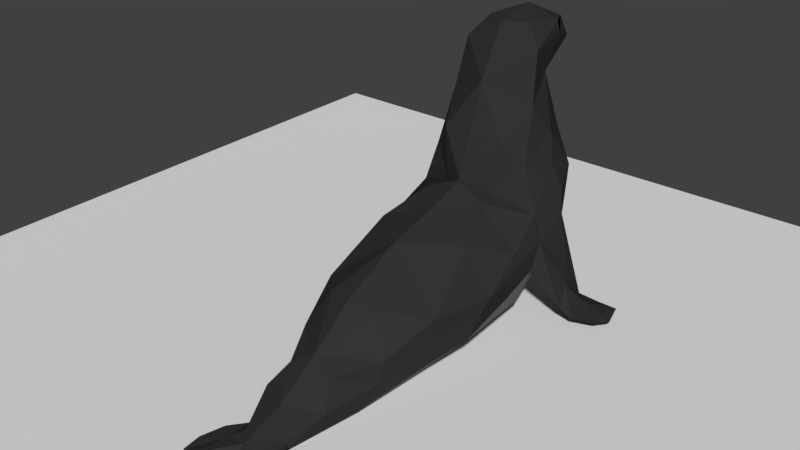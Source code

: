 # Source: seal_walkAnim_rob.blend  (saved by Blender 2.78.0; exported with 4.5.12 LTS)
import bpy
from mathutils import Matrix  # noqa: F401  (used for matrix-valued properties, if any)

bpy.ops.wm.read_factory_settings(use_empty=True)
scene = bpy.context.scene
scene.name = 'Scene'

# ---- collections
col_collection_1 = bpy.data.collections.new('Collection 1'); scene.collection.children.link(col_collection_1)

# ---- materials (node trees are filled in below, after node groups)
mat_seal_gray_dark = bpy.data.materials.new('seal_gray_dark')
mat_seal_gray_dark.alpha_threshold = 0.0
mat_seal_gray_dark.use_transparent_shadow = False
mat_seal_gray_dark.diffuse_color = (0.0331, 0.0331, 0.0331, 1.0)
mat_seal_gray_dark.roughness = 0.5
mat_seal_gray_medium = bpy.data.materials.new('seal_gray_medium')
mat_seal_gray_medium.alpha_threshold = 0.0
mat_seal_gray_medium.use_transparent_shadow = False
mat_seal_gray_medium.diffuse_color = (0.1574, 0.1574, 0.1574, 1.0)
mat_seal_gray_medium.roughness = 0.5
mat_seal_black = bpy.data.materials.new('seal_black')
mat_seal_black.alpha_threshold = 0.0
mat_seal_black.use_transparent_shadow = False
mat_seal_black.diffuse_color = (0.0, 0.0, 0.0, 1.0)
mat_seal_black.roughness = 0.5

# ---- material node trees

# ---- world
world_world = bpy.data.worlds.new('World'); scene.world = world_world
world_world.color = (0.05088, 0.05088, 0.05088)
world_world.use_sun_shadow = False
world_world.sun_shadow_jitter_overblur = 0.0
world_world.cycles.sampling_method = 'MANUAL'

# ---- meshes
me_plane = bpy.data.meshes.new('Plane')
me_plane.from_pydata([(-1.0, -1.0, 0.0), (1.0, -1.0, 0.0), (-1.0, 1.0, 0.0), (1.0, 1.0, 0.0)], [], [(0, 1, 3, 2)])
me_plane.use_remesh_preserve_volume = False
me_plane.use_remesh_preserve_attributes = False
me_plane.use_mirror_vertex_groups = False
me_plane.update()
me_icosphere = bpy.data.meshes.new('Icosphere')
me_icosphere.from_pydata([(-0.8285, -1.088, -0.6046), (-0.9459, -1.088, 0.1736), (-0.7995, 1.127, -0.5988), (-1.004, 1.156, 0.9006), (-0.9011, 2.093, 0.5336), (-0.8337, 2.31, 1.268), (-0.6876, 1.434, 2.399), (-0.4523, 2.083, 2.72), (-0.6037, 1.609, 3.165), (-0.4557, 2.332, 3.42), (-0.3462, 2.8, 3.063), (-0.5326, 2.392, 1.806), (-0.2859, -3.412, -1.0), (-0.1749, -3.557, -0.7493), (-0.2698, -3.942, -1.0), (-0.3553, -3.742, -0.8431), (-0.3259, -3.324, -0.8346), (-0.4845, -4.167, -0.8974), (-0.5522, -3.677, -1.0), (-0.4609, -4.029, -1.0), (-0.5298, -2.819, -0.6022), (-0.3414, -2.544, -0.2898), (-0.9794, -0.3734, -0.4901), (-0.3605, -1.674, -1.0), (-0.9642, 0.6107, -0.2617), (-1.139, -0.0769, 0.1296), (-0.5522, -3.567, -0.8556), (-0.75, -0.1526, 0.8334), (-0.4194, -2.919, -0.9237), (-0.4722, 1.639, -0.6798), (-0.9553, 1.241, 0.9335), (-1.096, 0.5637, 0.5507), (-0.7947, 1.818, 1.912), (-0.4825, 0.9549, 1.976), (-0.3345, 1.77, 3.494), (-0.7189, -1.865, -0.189), (-0.2939, -2.672, -1.0), (-0.576, -2.242, -0.8496), (-0.8637, 1.974, 0.9401), (-0.9856, 1.327, 0.9468), (-0.9647, 1.5, 0.9501), (-1.249, 2.211, -0.7906), (-1.183, 1.639, -0.6115), (-1.165, 1.904, -0.1342), (-1.381, 1.389, -0.6203), (-1.324, 1.643, -0.3733), (-1.454, 2.031, -0.9156), (-1.492, 1.979, -0.7592), (-1.547, 1.5, -0.8177), (-1.247, 2.202, -0.7771), (-1.535, 2.35, -0.9089), (-1.766, 1.97, -0.9777), (-1.868, 1.639, -0.8399), (-1.246, 2.21, -0.7831), (-1.838, 2.352, -0.9143), (-1.985, 1.878, -0.886), (-1.841, 1.879, -0.8241), (-1.1, 1.736, 0.7169), (-1.018, 1.845, 1.08), (-0.9814, 1.839, -0.3396), (-1.544, 1.534, -0.8161), (-0.6983, -3.944, -1.005), (-0.7501, -4.165, -1.0), (-0.7267, -3.873, -0.9349), (-0.2435, 0.1464, -1.0), (-0.2163, -0.8511, -1.0), (-0.5629, -1.059, -0.9246), (-0.6508, -0.02451, -0.8453), (-0.4385, 1.0, -1.0), (-0.4428, -1.606, 0.3404), (-0.5119, 2.328, 0.546), (-0.4766, 0.534, 1.153), (-0.6701, -1.869, -0.5479), (-0.3371, 1.801, -0.5665), (-0.8284, 1.957, -0.04056), (-0.9275, 1.484, -0.07081), (-0.8539, 1.967, -0.03209), (-0.9412, 1.512, -0.03244), (-0.8686, 2.206, 0.9164), (-0.8767, 2.11, 0.5253), (-0.8615, 2.189, 0.9278), (-0.6365, 2.135, 0.3058), (-1.044, 1.104, 0.01708), (-1.04, 1.09, 0.0185), (-1.117, 1.157, 0.4765), (-1.113, 1.148, 0.4799), (0.8285, -1.088, -0.6046), (0.9459, -1.088, 0.1736), (0.7995, 1.127, -0.5988), (1.004, 1.156, 0.9006), (0.0, -1.088, -1.0), (0.0, -0.7879, 0.9031), (0.0, 1.0, -1.0), (0.0, 0.6631, 1.342), (0.9011, 2.093, 0.5336), (0.8337, 2.31, 1.268), (0.0, 2.206, -0.2835), (0.0, 2.596, 1.0), (0.6876, 1.434, 2.399), (0.0, 1.139, 2.72), (0.4523, 2.083, 2.72), (0.0, 2.31, 2.72), (0.6037, 1.609, 3.165), (0.0, 1.573, 3.487), (-0.4756, 2.383, 3.211), (0.0, 2.244, 3.621), (0.3462, 2.8, 3.063), (0.0, 2.783, 2.827), (0.0, 3.069, 3.237), (0.5326, 2.392, 1.806), (0.2859, -3.412, -1.0), (0.1749, -3.557, -0.7493), (0.0, -3.561, -1.0), (0.0, -3.738, -0.7612), (0.2698, -3.942, -1.0), (0.0, -3.929, -0.9038), (0.3553, -3.742, -0.8431), (0.3259, -3.324, -0.8346), (0.4845, -4.167, -0.8974), (0.5522, -3.677, -1.0), (0.4609, -4.029, -1.0), (0.5298, -2.819, -0.6022), (0.3414, -2.544, -0.2898), (0.9794, -0.3734, -0.4901), (0.3605, -1.674, -1.0), (0.9642, 0.6107, -0.2617), (0.0, -2.439, -0.09299), (1.139, -0.0769, 0.1296), (0.5522, -3.567, -0.8556), (0.0, 0.1202, 1.144), (0.75, -0.1526, 0.8334), (0.4194, -2.919, -0.9237), (0.4722, 1.639, -0.6798), (0.9407, 1.241, 0.9335), (1.096, 0.5637, 0.5507), (0.7947, 1.818, 1.912), (0.4825, 0.9549, 1.976), (0.3345, 1.77, 3.494), (0.7189, -1.865, -0.189), (0.0, -3.087, -0.5308), (0.2939, -2.672, -1.0), (0.0, -2.583, -1.0), (0.576, -2.242, -0.8496), (0.8637, 1.974, 0.9401), (0.9856, 1.327, 0.9468), (0.9647, 1.5, 0.9501), (1.249, 2.211, -0.7906), (1.183, 1.639, -0.6115), (1.165, 1.904, -0.1342), (1.381, 1.389, -0.6203), (1.324, 1.643, -0.3733), (1.454, 2.031, -0.9156), (1.492, 1.979, -0.7592), (1.547, 1.5, -0.8177), (1.247, 2.202, -0.7771), (1.535, 2.35, -0.9089), (1.766, 1.97, -0.9777), (1.868, 1.639, -0.8399), (1.246, 2.21, -0.7831), (1.838, 2.352, -0.9143), (1.985, 1.878, -0.886), (1.841, 1.879, -0.8241), (1.1, 1.736, 0.7169), (1.018, 1.845, 1.08), (0.9814, 1.839, -0.3396), (1.544, 1.534, -0.8161), (0.6983, -3.944, -1.005), (0.7501, -4.165, -1.0), (0.0, -3.786, -1.0), (0.7267, -3.873, -0.9349), (0.2435, 0.1464, -1.0), (0.2163, -0.8511, -1.0), (0.5629, -1.059, -0.9246), (0.0, -1.92, -1.0), (0.0, -0.1348, -1.0), (0.6508, -0.02451, -0.8453), (0.4385, 1.0, -1.0), (0.4428, -1.606, 0.3404), (0.0, -1.766, 0.4179), (0.5119, 2.328, 0.546), (0.0, 2.472, 0.466), (0.4766, 0.534, 1.153), (0.6701, -1.869, -0.5479), (0.0, 2.522, 1.792), (0.3371, 1.801, -0.5665), (0.8284, 1.957, -0.04056), (0.0, 1.586, -0.6515), (0.9275, 1.484, -0.07081), (0.8539, 1.967, -0.03209), (0.9412, 1.512, -0.03244), (0.8686, 2.206, 0.9164), (0.8767, 2.11, 0.5253), (0.8615, 2.189, 0.9278), (0.6365, 2.135, 0.3058), (1.044, 1.104, 0.01708), (1.04, 1.09, 0.0185), (1.117, 1.157, 0.4765), (1.113, 1.148, 0.4799), (-0.771, 1.173, 1.607), (-0.8864, 1.716, 1.533), (-0.3283, 0.8241, 1.198), (0.7763, 1.172, 1.59), (0.4157, 0.867, 1.159), (0.8883, 1.712, 1.524), (0.4557, 2.332, 3.42), (0.4756, 2.383, 3.211), (-0.3107, 2.638, 3.395), (0.3107, 2.638, 3.395)], [], [(1, 22, 0), (21, 20, 139), (23, 36, 37), (27, 1, 91), (2, 29, 68), (3, 199, 58), (104, 7, 8), (93, 33, 200), (97, 11, 183), (103, 34, 8), (99, 8, 6), (10, 108, 107), (7, 107, 101), (37, 66, 23), (91, 69, 178), (112, 14, 12), (14, 18, 12), (17, 19, 14), (12, 26, 16), (19, 17, 62), (20, 28, 12, 16), (2, 22, 24), (22, 1, 25), (0, 37, 72), (22, 2, 67), (92, 174, 64), (91, 129, 27), (71, 31, 27), (3, 198, 199), (7, 6, 8), (93, 99, 33), (97, 5, 11), (103, 105, 34), (99, 103, 8), (7, 10, 107), (16, 15, 13), (90, 173, 23), (1, 35, 69), (112, 168, 14), (115, 113, 17), (17, 14, 115), (14, 19, 18), (12, 18, 26), (17, 15, 62), (18, 19, 61), (24, 22, 25), (20, 16, 13), (27, 129, 71), (126, 21, 139), (180, 70, 97), (92, 29, 73, 186), (29, 74, 73), (2, 83, 75), (4, 57, 58), (30, 85, 3), (31, 85, 25), (31, 71, 3), (25, 27, 31), (24, 25, 83), (5, 32, 11), (32, 6, 7), (33, 99, 6), (8, 34, 9), (34, 105, 9), (101, 11, 7), (11, 32, 7), (21, 35, 72), (0, 35, 1), (91, 1, 69), (139, 20, 13), (139, 13, 113), (173, 141, 23), (28, 36, 12), (20, 37, 28), (37, 36, 28), (42, 82, 44), (41, 49, 53), (40, 38, 75), (30, 83, 85), (27, 25, 1), (45, 49, 41, 47), (43, 49, 45), (45, 84, 43), (53, 49, 43, 4), (41, 59, 42), (41, 50, 47), (48, 60, 56, 52), (48, 46, 42), (44, 48, 42), (48, 44, 45), (48, 52, 46), (51, 52, 55), (41, 46, 50), (47, 54, 56), (47, 60, 48, 45), (41, 42, 46), (42, 59, 82), (52, 56, 55), (54, 47, 50), (44, 84, 45), (3, 57, 84), (43, 57, 4), (58, 57, 3), (58, 5, 78), (40, 39, 77), (51, 46, 52), (59, 76, 77), (38, 76, 4), (59, 41, 76), (51, 55, 54), (50, 51, 54), (50, 46, 51), (44, 82, 84), (56, 60, 47), (56, 54, 55), (58, 199, 5), (62, 15, 63), (26, 18, 63), (13, 15, 113), (62, 61, 19), (14, 168, 115), (15, 16, 26), (15, 17, 113), (63, 18, 61), (63, 61, 62), (63, 15, 26), (23, 65, 90), (22, 67, 66), (65, 23, 66), (64, 2, 68), (36, 141, 12), (65, 64, 90), (0, 66, 37), (66, 0, 22), (67, 2, 64), (68, 29, 92), (68, 92, 64), (65, 67, 64), (65, 66, 67), (126, 35, 21), (69, 126, 178), (35, 126, 69), (70, 180, 96), (70, 79, 78), (97, 70, 5), (141, 36, 23), (71, 200, 3), (71, 129, 93), (72, 35, 0), (72, 20, 21), (72, 37, 20), (112, 12, 141), (183, 11, 101), (186, 73, 96), (73, 74, 96), (75, 74, 29), (75, 39, 40), (75, 38, 74), (29, 2, 75), (38, 40, 77), (77, 76, 38), (4, 76, 41, 53), (77, 39, 82), (78, 5, 70), (78, 4, 58), (78, 79, 80), (79, 70, 81), (38, 4, 80), (80, 4, 78), (80, 79, 38), (38, 79, 74), (74, 79, 81), (81, 70, 96), (81, 96, 74), (30, 82, 39), (83, 30, 39), (83, 2, 24), (75, 83, 39), (82, 59, 77), (84, 82, 30), (84, 57, 43), (84, 30, 3), (3, 85, 31), (85, 83, 25), (87, 86, 123), (122, 139, 121), (124, 142, 140), (130, 91, 87), (88, 176, 132), (89, 163, 203), (102, 100, 205), (93, 202, 136), (97, 183, 109), (103, 102, 137), (99, 98, 102), (106, 107, 108), (100, 101, 107), (142, 124, 172), (91, 178, 177), (112, 110, 114), (114, 110, 119), (118, 114, 120), (110, 117, 128), (120, 167, 118), (121, 117, 110, 131), (88, 125, 123), (123, 127, 87), (86, 182, 142), (123, 175, 88), (92, 170, 174), (91, 130, 129), (181, 130, 134), (89, 203, 201), (100, 102, 98), (93, 136, 99), (97, 109, 95), (103, 137, 105), (99, 102, 103), (100, 107, 106), (117, 111, 116), (90, 124, 173), (87, 177, 138), (112, 114, 168), (115, 118, 113), (118, 115, 114), (114, 119, 120), (110, 128, 119), (118, 167, 116), (119, 166, 120), (125, 127, 123), (121, 111, 117), (130, 181, 129), (126, 139, 122), (180, 97, 179), (92, 186, 184, 132), (132, 184, 185), (88, 187, 195), (94, 163, 162), (133, 89, 197), (134, 127, 197), (134, 89, 181), (127, 134, 130), (125, 195, 127), (95, 109, 135), (135, 100, 98), (136, 98, 99), (102, 204, 137), (137, 204, 105), (101, 100, 109), (109, 100, 135), (122, 182, 138), (86, 87, 138), (91, 177, 87), (139, 111, 121), (139, 113, 111), (173, 124, 141), (131, 110, 140), (121, 131, 142), (142, 131, 140), (147, 149, 194), (146, 158, 154), (145, 187, 143), (133, 197, 195), (130, 87, 127), (150, 152, 146, 154), (148, 150, 154), (150, 148, 196), (158, 94, 148, 154), (146, 147, 164), (146, 152, 155), (153, 157, 161, 165), (153, 147, 151), (149, 147, 153), (153, 150, 149), (153, 151, 157), (156, 160, 157), (146, 155, 151), (152, 161, 159), (152, 150, 153, 165), (146, 151, 147), (147, 194, 164), (157, 160, 161), (159, 155, 152), (149, 150, 196), (89, 196, 162), (148, 94, 162), (163, 89, 162), (163, 190, 95), (145, 189, 144), (156, 157, 151), (164, 189, 188), (143, 94, 188), (164, 188, 146), (156, 159, 160), (155, 159, 156), (155, 156, 151), (149, 196, 194), (161, 152, 165), (161, 160, 159), (163, 95, 203), (167, 169, 116), (128, 169, 119), (111, 113, 116), (167, 120, 166), (114, 115, 168), (116, 128, 117), (116, 113, 118), (169, 166, 119), (169, 167, 166), (169, 128, 116), (124, 90, 171), (123, 172, 175), (171, 172, 124), (170, 176, 88), (140, 110, 141), (64, 174, 90), (86, 142, 172), (172, 123, 86), (175, 170, 88), (176, 92, 132), (176, 170, 92), (171, 170, 175), (171, 175, 172), (126, 122, 138), (177, 178, 126), (138, 177, 126), (179, 96, 180), (179, 190, 191), (97, 95, 179), (141, 124, 140), (181, 89, 202), (181, 93, 129), (182, 86, 138), (182, 122, 121), (182, 121, 142), (112, 141, 110), (183, 101, 109), (186, 96, 184), (184, 96, 185), (187, 132, 185), (187, 145, 144), (187, 185, 143), (132, 187, 88), (143, 189, 145), (189, 143, 188), (94, 158, 146, 188), (189, 194, 144), (190, 179, 95), (190, 163, 94), (190, 192, 191), (191, 193, 179), (143, 192, 94), (192, 190, 94), (192, 143, 191), (143, 185, 191), (185, 193, 191), (193, 96, 179), (193, 185, 96), (133, 144, 194), (195, 144, 133), (195, 125, 88), (187, 144, 195), (194, 189, 164), (196, 133, 194), (196, 148, 162), (196, 89, 133), (89, 134, 197), (197, 127, 195), (5, 199, 32), (198, 33, 6), (199, 198, 32), (32, 198, 6), (200, 71, 93), (200, 33, 198), (200, 198, 3), (201, 135, 98), (203, 95, 135), (201, 202, 89), (202, 93, 181), (201, 98, 136), (135, 201, 203), (136, 202, 201), (174, 170, 90), (171, 90, 170), (10, 7, 104), (9, 104, 8), (204, 102, 205), (106, 205, 100), (204, 205, 207), (9, 206, 104), (106, 207, 205), (10, 104, 206), (10, 206, 108), (106, 108, 207), (206, 207, 108), (105, 207, 206), (105, 206, 9), (105, 204, 207)])
me_icosphere.polygons.foreach_set('material_index', [0, 0, 1, 0, 1, 0, 0, 0, 1, 0, 0, 0, 0, 1, 0, 0, 0, 0, 0, 0, 0, 1, 0, 0, 1, 1, 0, 0, 0, 0, 0, 1, 0, 0, 0, 0, 1, 0, 0, 0, 0, 0, 0, 0, 0, 0, 0, 0, 0, 1, 1, 1, 1, 0, 0, 0, 0, 0, 0, 0, 0, 0, 0, 0, 1, 0, 0, 0, 0, 0, 0, 1, 1, 0, 1, 0, 0, 1, 0, 0, 0, 0, 0, 0, 0, 0, 0, 0, 0, 0, 0, 0, 0, 0, 0, 0, 0, 0, 0, 0, 0, 0, 0, 0, 0, 0, 0, 0, 0, 0, 0, 0, 0, 0, 0, 0, 0, 0, 0, 0, 0, 0, 0, 0, 0, 0, 1, 1, 1, 1, 1, 1, 1, 1, 1, 1, 1, 1, 1, 0, 0, 0, 1, 1, 1, 1, 0, 0, 0, 0, 0, 1, 1, 1, 1, 1, 1, 1, 1, 0, 0, 0, 0, 1, 0, 1, 1, 0, 1, 1, 1, 1, 1, 1, 0, 0, 1, 1, 0, 0, 0, 0, 0, 0, 0, 0, 1, 0, 1, 0, 0, 0, 1, 0, 0, 0, 0, 1, 0, 0, 0, 0, 0, 0, 0, 1, 0, 0, 1, 1, 0, 0, 0, 0, 0, 1, 0, 0, 0, 0, 1, 0, 0, 0, 0, 0, 0, 0, 0, 0, 0, 0, 0, 1, 1, 1, 1, 0, 0, 0, 0, 0, 0, 0, 0, 0, 0, 0, 1, 0, 0, 0, 0, 0, 0, 1, 1, 0, 1, 0, 0, 1, 0, 0, 0, 0, 0, 0, 0, 0, 0, 0, 0, 0, 0, 0, 0, 0, 0, 0, 0, 0, 0, 0, 0, 0, 0, 0, 0, 0, 0, 0, 0, 0, 0, 0, 0, 0, 0, 0, 0, 0, 0, 0, 0, 0, 0, 0, 0, 0, 1, 1, 1, 1, 1, 1, 1, 1, 1, 1, 1, 1, 1, 0, 0, 0, 1, 1, 1, 1, 0, 0, 0, 0, 0, 1, 1, 1, 1, 1, 1, 1, 1, 0, 0, 0, 0, 1, 0, 1, 1, 0, 1, 1, 1, 1, 1, 1, 0, 0, 1, 1, 0, 0, 0, 0, 0, 0, 0, 0, 0, 0, 0, 0, 0, 0, 0, 0, 0, 0, 0, 0, 1, 1, 0, 0, 0, 0, 2, 2, 0, 0, 0, 0, 0, 0, 0, 0])
_ca = me_icosphere.color_attributes.new('Col', 'BYTE_COLOR', 'CORNER')
_ca.data.foreach_set('color', [1.0, 1.0, 1.0, 1.0, 1.0, 1.0, 1.0, 1.0, 1.0, 1.0, 1.0, 1.0, 1.0, 1.0, 1.0, 1.0, 1.0, 1.0, 1.0, 1.0, 1.0, 1.0, 1.0, 1.0, 1.0, 1.0, 1.0, 1.0, 1.0, 1.0, 1.0, 1.0, 1.0, 1.0, 1.0, 1.0, 1.0, 1.0, 1.0, 1.0, 1.0, 1.0, 1.0, 1.0, 1.0, 1.0, 1.0, 1.0, 1.0, 1.0, 1.0, 1.0, 1.0, 1.0, 1.0, 1.0, 1.0, 1.0, 1.0, 1.0, 1.0, 1.0, 1.0, 1.0, 1.0, 1.0, 1.0, 1.0, 1.0, 1.0, 1.0, 1.0, 1.0, 1.0, 1.0, 1.0, 1.0, 1.0, 1.0, 1.0, 1.0, 1.0, 1.0, 1.0, 1.0, 1.0, 1.0, 1.0, 1.0, 1.0, 1.0, 1.0, 1.0, 1.0, 1.0, 1.0, 1.0, 1.0, 1.0, 1.0, 1.0, 1.0, 1.0, 1.0, 1.0, 1.0, 1.0, 1.0, 1.0, 1.0, 1.0, 1.0, 1.0, 1.0, 1.0, 1.0, 1.0, 1.0, 1.0, 1.0, 1.0, 1.0, 1.0, 1.0, 1.0, 1.0, 1.0, 1.0, 1.0, 1.0, 1.0, 1.0, 1.0, 1.0, 1.0, 1.0, 1.0, 1.0, 1.0, 1.0, 1.0, 1.0, 1.0, 1.0, 1.0, 1.0, 1.0, 1.0, 1.0, 1.0, 1.0, 1.0, 1.0, 1.0, 1.0, 1.0, 1.0, 1.0, 1.0, 1.0, 1.0, 1.0, 1.0, 1.0, 1.0, 1.0, 1.0, 1.0, 1.0, 1.0, 1.0, 1.0, 1.0, 1.0, 1.0, 1.0, 1.0, 1.0, 1.0, 1.0, 1.0, 1.0, 1.0, 1.0, 1.0, 1.0, 1.0, 1.0, 1.0, 1.0, 1.0, 1.0, 1.0, 1.0, 1.0, 1.0, 1.0, 1.0, 1.0, 1.0, 1.0, 1.0, 1.0, 1.0, 1.0, 1.0, 1.0, 1.0, 1.0, 1.0, 1.0, 1.0, 1.0, 1.0, 1.0, 1.0, 1.0, 1.0, 1.0, 1.0, 1.0, 1.0, 1.0, 1.0, 1.0, 1.0, 1.0, 1.0, 1.0, 1.0, 1.0, 1.0, 1.0, 1.0, 1.0, 1.0, 1.0, 1.0, 1.0, 1.0, 1.0, 1.0, 1.0, 1.0, 1.0, 1.0, 1.0, 1.0, 1.0, 1.0, 1.0, 1.0, 1.0, 1.0, 1.0, 1.0, 1.0, 1.0, 1.0, 1.0, 1.0, 1.0, 1.0, 1.0, 1.0, 1.0, 1.0, 1.0, 1.0, 1.0, 1.0, 1.0, 1.0, 1.0, 1.0, 1.0, 1.0, 1.0, 1.0, 1.0, 1.0, 1.0, 1.0, 1.0, 1.0, 1.0, 1.0, 1.0, 1.0, 1.0, 1.0, 1.0, 1.0, 1.0, 1.0, 1.0, 1.0, 1.0, 1.0, 1.0, 1.0, 1.0, 1.0, 1.0, 1.0, 1.0, 1.0, 1.0, 1.0, 1.0, 1.0, 1.0, 1.0, 1.0, 1.0, 1.0, 1.0, 1.0, 1.0, 1.0, 1.0, 1.0, 1.0, 1.0, 1.0, 1.0, 1.0, 1.0, 1.0, 1.0, 1.0, 1.0, 1.0, 1.0, 1.0, 1.0, 1.0, 1.0, 1.0, 1.0, 1.0, 1.0, 1.0, 1.0, 1.0, 1.0, 1.0, 1.0, 1.0, 1.0, 1.0, 1.0, 1.0, 1.0, 1.0, 1.0, 1.0, 1.0, 1.0, 1.0, 1.0, 1.0, 1.0, 1.0, 1.0, 1.0, 1.0, 1.0, 1.0, 1.0, 1.0, 1.0, 1.0, 1.0, 1.0, 1.0, 1.0, 1.0, 1.0, 1.0, 1.0, 1.0, 1.0, 1.0, 1.0, 1.0, 1.0, 1.0, 1.0, 1.0, 1.0, 1.0, 1.0, 1.0, 1.0, 1.0, 1.0, 1.0, 1.0, 1.0, 1.0, 1.0, 1.0, 1.0, 1.0, 1.0, 1.0, 1.0, 1.0, 1.0, 1.0, 1.0, 1.0, 1.0, 1.0, 1.0, 1.0, 1.0, 1.0, 1.0, 1.0, 1.0, 1.0, 1.0, 1.0, 1.0, 1.0, 1.0, 1.0, 1.0, 1.0, 1.0, 1.0, 1.0, 1.0, 1.0, 1.0, 1.0, 1.0, 1.0, 1.0, 1.0, 1.0, 1.0, 1.0, 1.0, 1.0, 1.0, 1.0, 1.0, 1.0, 1.0, 1.0, 1.0, 1.0, 1.0, 1.0, 1.0, 1.0, 1.0, 1.0, 1.0, 1.0, 1.0, 1.0, 1.0, 1.0, 1.0, 1.0, 1.0, 1.0, 1.0, 1.0, 1.0, 1.0, 1.0, 1.0, 1.0, 1.0, 1.0, 1.0, 1.0, 1.0, 1.0, 1.0, 1.0, 1.0, 1.0, 1.0, 1.0, 1.0, 1.0, 1.0, 1.0, 1.0, 1.0, 1.0, 1.0, 1.0, 1.0, 1.0, 1.0, 1.0, 1.0, 1.0, 1.0, 1.0, 1.0, 1.0, 1.0, 1.0, 1.0, 1.0, 1.0, 1.0, 1.0, 1.0, 1.0, 1.0, 1.0, 1.0, 1.0, 1.0, 1.0, 1.0, 1.0, 1.0, 1.0, 1.0, 1.0, 1.0, 1.0, 1.0, 1.0, 1.0, 1.0, 1.0, 1.0, 1.0, 1.0, 1.0, 1.0, 1.0, 1.0, 1.0, 1.0, 1.0, 1.0, 1.0, 1.0, 1.0, 1.0, 1.0, 1.0, 1.0, 1.0, 1.0, 1.0, 1.0, 1.0, 1.0, 1.0, 1.0, 1.0, 1.0, 1.0, 1.0, 1.0, 1.0, 1.0, 1.0, 1.0, 1.0, 1.0, 1.0, 1.0, 1.0, 1.0, 1.0, 1.0, 1.0, 1.0, 1.0, 1.0, 1.0, 1.0, 1.0, 1.0, 1.0, 1.0, 1.0, 1.0, 1.0, 1.0, 1.0, 1.0, 1.0, 1.0, 1.0, 1.0, 1.0, 1.0, 1.0, 1.0, 1.0, 1.0, 1.0, 1.0, 1.0, 1.0, 1.0, 1.0, 1.0, 1.0, 1.0, 1.0, 1.0, 1.0, 1.0, 1.0, 1.0, 1.0, 1.0, 1.0, 1.0, 1.0, 1.0, 1.0, 1.0, 1.0, 1.0, 1.0, 1.0, 1.0, 1.0, 1.0, 1.0, 1.0, 1.0, 1.0, 1.0, 1.0, 1.0, 1.0, 1.0, 1.0, 1.0, 1.0, 1.0, 1.0, 1.0, 1.0, 1.0, 1.0, 1.0, 1.0, 1.0, 1.0, 1.0, 1.0, 1.0, 1.0, 1.0, 1.0, 1.0, 1.0, 1.0, 1.0, 1.0, 1.0, 1.0, 1.0, 1.0, 1.0, 1.0, 1.0, 1.0, 1.0, 1.0, 1.0, 1.0, 1.0, 1.0, 1.0, 1.0, 1.0, 1.0, 1.0, 1.0, 1.0, 1.0, 1.0, 1.0, 1.0, 1.0, 1.0, 1.0, 1.0, 1.0, 1.0, 1.0, 1.0, 1.0, 1.0, 1.0, 1.0, 1.0, 1.0, 1.0, 1.0, 1.0, 1.0, 1.0, 1.0, 1.0, 1.0, 1.0, 1.0, 1.0, 1.0, 1.0, 1.0, 1.0, 1.0, 1.0, 1.0, 1.0, 1.0, 1.0, 1.0, 1.0, 1.0, 1.0, 1.0, 1.0, 1.0, 1.0, 1.0, 1.0, 1.0, 1.0, 1.0, 1.0, 1.0, 1.0, 1.0, 1.0, 1.0, 1.0, 1.0, 1.0, 1.0, 1.0, 1.0, 1.0, 1.0, 1.0, 1.0, 1.0, 1.0, 1.0, 1.0, 1.0, 1.0, 1.0, 1.0, 1.0, 1.0, 1.0, 1.0, 1.0, 1.0, 1.0, 1.0, 1.0, 1.0, 1.0, 1.0, 1.0, 1.0, 1.0, 1.0, 1.0, 1.0, 1.0, 1.0, 1.0, 1.0, 1.0, 1.0, 1.0, 1.0, 1.0, 1.0, 1.0, 1.0, 1.0, 1.0, 1.0, 1.0, 1.0, 1.0, 1.0, 1.0, 1.0, 1.0, 1.0, 1.0, 1.0, 1.0, 1.0, 1.0, 1.0, 1.0, 1.0, 1.0, 1.0, 1.0, 1.0, 1.0, 1.0, 1.0, 1.0, 1.0, 1.0, 1.0, 1.0, 1.0, 1.0, 1.0, 1.0, 1.0, 1.0, 1.0, 1.0, 1.0, 1.0, 1.0, 1.0, 1.0, 1.0, 1.0, 1.0, 1.0, 1.0, 1.0, 1.0, 1.0, 1.0, 1.0, 1.0, 1.0, 1.0, 1.0, 1.0, 1.0, 1.0, 1.0, 1.0, 1.0, 1.0, 1.0, 1.0, 1.0, 1.0, 1.0, 1.0, 1.0, 1.0, 1.0, 1.0, 1.0, 1.0, 1.0, 1.0, 1.0, 1.0, 1.0, 1.0, 1.0, 1.0, 1.0, 1.0, 1.0, 1.0, 1.0, 1.0, 1.0, 1.0, 1.0, 1.0, 1.0, 1.0, 1.0, 1.0, 1.0, 1.0, 1.0, 1.0, 1.0, 1.0, 1.0, 1.0, 1.0, 1.0, 1.0, 1.0, 1.0, 1.0, 1.0, 1.0, 1.0, 1.0, 1.0, 1.0, 1.0, 1.0, 1.0, 1.0, 1.0, 1.0, 1.0, 1.0, 1.0, 1.0, 1.0, 1.0, 1.0, 1.0, 1.0, 1.0, 1.0, 1.0, 1.0, 1.0, 1.0, 1.0, 1.0, 1.0, 1.0, 1.0, 1.0, 1.0, 1.0, 1.0, 1.0, 1.0, 1.0, 1.0, 1.0, 1.0, 1.0, 1.0, 1.0, 1.0, 1.0, 1.0, 1.0, 1.0, 1.0, 1.0, 1.0, 1.0, 1.0, 1.0, 1.0, 1.0, 1.0, 1.0, 1.0, 1.0, 1.0, 1.0, 1.0, 1.0, 1.0, 1.0, 1.0, 1.0, 1.0, 1.0, 1.0, 1.0, 1.0, 1.0, 1.0, 1.0, 1.0, 1.0, 1.0, 1.0, 1.0, 1.0, 1.0, 1.0, 1.0, 1.0, 1.0, 1.0, 1.0, 1.0, 1.0, 1.0, 1.0, 1.0, 1.0, 1.0, 1.0, 1.0, 1.0, 1.0, 1.0, 1.0, 1.0, 1.0, 1.0, 1.0, 1.0, 1.0, 1.0, 1.0, 1.0, 1.0, 1.0, 1.0, 1.0, 1.0, 1.0, 1.0, 1.0, 1.0, 1.0, 1.0, 1.0, 1.0, 1.0, 1.0, 1.0, 1.0, 1.0, 1.0, 1.0, 1.0, 1.0, 1.0, 1.0, 1.0, 1.0, 1.0, 1.0, 1.0, 1.0, 1.0, 1.0, 1.0, 1.0, 1.0, 1.0, 1.0, 1.0, 1.0, 1.0, 1.0, 1.0, 1.0, 1.0, 1.0, 1.0, 1.0, 1.0, 1.0, 1.0, 1.0, 1.0, 1.0, 1.0, 1.0, 1.0, 1.0, 1.0, 1.0, 1.0, 1.0, 1.0, 1.0, 1.0, 1.0, 1.0, 1.0, 1.0, 1.0, 1.0, 1.0, 1.0, 1.0, 1.0, 1.0, 1.0, 1.0, 1.0, 1.0, 1.0, 1.0, 1.0, 1.0, 1.0, 1.0, 1.0, 1.0, 1.0, 1.0, 1.0, 1.0, 1.0, 1.0, 1.0, 1.0, 1.0, 1.0, 1.0, 1.0, 1.0, 1.0, 1.0, 1.0, 1.0, 1.0, 1.0, 1.0, 1.0, 1.0, 1.0, 1.0, 1.0, 1.0, 1.0, 1.0, 1.0, 1.0, 1.0, 1.0, 1.0, 1.0, 1.0, 1.0, 1.0, 1.0, 1.0, 1.0, 1.0, 1.0, 1.0, 1.0, 1.0, 1.0, 1.0, 1.0, 1.0, 1.0, 1.0, 1.0, 1.0, 1.0, 1.0, 1.0, 1.0, 1.0, 1.0, 1.0, 1.0, 1.0, 1.0, 1.0, 1.0, 1.0, 1.0, 1.0, 1.0, 1.0, 1.0, 1.0, 1.0, 1.0, 1.0, 1.0, 1.0, 1.0, 1.0, 1.0, 1.0, 1.0, 1.0, 1.0, 1.0, 1.0, 1.0, 1.0, 1.0, 1.0, 1.0, 1.0, 1.0, 1.0, 1.0, 1.0, 1.0, 1.0, 1.0, 1.0, 1.0, 1.0, 1.0, 1.0, 1.0, 1.0, 1.0, 1.0, 1.0, 1.0, 1.0, 1.0, 1.0, 1.0, 1.0, 1.0, 1.0, 1.0, 1.0, 1.0, 1.0, 1.0, 1.0, 1.0, 1.0, 1.0, 1.0, 1.0, 1.0, 1.0, 1.0, 1.0, 1.0, 1.0, 1.0, 1.0, 1.0, 1.0, 1.0, 1.0, 1.0, 1.0, 1.0, 1.0, 1.0, 1.0, 1.0, 1.0, 1.0, 1.0, 1.0, 1.0, 1.0, 1.0, 1.0, 1.0, 1.0, 1.0, 1.0, 1.0, 1.0, 1.0, 1.0, 1.0, 1.0, 1.0, 1.0, 1.0, 1.0, 1.0, 1.0, 1.0, 1.0, 1.0, 1.0, 1.0, 1.0, 1.0, 1.0, 1.0, 1.0, 1.0, 1.0, 1.0, 1.0, 1.0, 1.0, 1.0, 1.0, 1.0, 1.0, 1.0, 1.0, 1.0, 1.0, 1.0, 1.0, 1.0, 1.0, 1.0, 1.0, 1.0, 1.0, 1.0, 1.0, 1.0, 1.0, 1.0, 1.0, 1.0, 1.0, 1.0, 1.0, 1.0, 1.0, 1.0, 1.0, 1.0, 1.0, 1.0, 1.0, 1.0, 1.0, 1.0, 1.0, 1.0, 1.0, 1.0, 1.0, 1.0, 1.0, 1.0, 1.0, 1.0, 1.0, 1.0, 1.0, 1.0, 1.0, 1.0, 1.0, 1.0, 1.0, 1.0, 1.0, 1.0, 1.0, 1.0, 1.0, 1.0, 1.0, 1.0, 1.0, 1.0, 1.0, 1.0, 1.0, 1.0, 1.0, 1.0, 1.0, 1.0, 1.0, 1.0, 1.0, 1.0, 1.0, 1.0, 1.0, 1.0, 1.0, 1.0, 1.0, 1.0, 1.0, 1.0, 1.0, 1.0, 1.0, 1.0, 1.0, 1.0, 1.0, 1.0, 1.0, 1.0, 1.0, 1.0, 1.0, 1.0, 1.0, 1.0, 1.0, 1.0, 1.0, 1.0, 1.0, 1.0, 1.0, 1.0, 1.0, 1.0, 1.0, 1.0, 1.0, 1.0, 1.0, 1.0, 1.0, 1.0, 1.0, 1.0, 1.0, 1.0, 1.0, 1.0, 1.0, 1.0, 1.0, 1.0, 1.0, 1.0, 1.0, 1.0, 1.0, 1.0, 1.0, 1.0, 1.0, 1.0, 1.0, 1.0, 1.0, 1.0, 1.0, 1.0, 1.0, 1.0, 1.0, 1.0, 1.0, 1.0, 1.0, 1.0, 1.0, 1.0, 1.0, 1.0, 1.0, 1.0, 1.0, 1.0, 1.0, 1.0, 1.0, 1.0, 1.0, 1.0, 1.0, 1.0, 1.0, 1.0, 1.0, 1.0, 1.0, 1.0, 1.0, 1.0, 1.0, 1.0, 1.0, 1.0, 1.0, 1.0, 1.0, 1.0, 1.0, 1.0, 1.0, 1.0, 1.0, 1.0, 1.0, 1.0, 1.0, 1.0, 1.0, 1.0, 1.0, 1.0, 1.0, 1.0, 1.0, 1.0, 1.0, 1.0, 1.0, 1.0, 1.0, 1.0, 1.0, 1.0, 1.0, 1.0, 1.0, 1.0, 1.0, 1.0, 1.0, 1.0, 1.0, 1.0, 1.0, 1.0, 1.0, 1.0, 1.0, 1.0, 1.0, 1.0, 1.0, 1.0, 1.0, 1.0, 1.0, 1.0, 1.0, 1.0, 1.0, 1.0, 1.0, 1.0, 1.0, 1.0, 1.0, 1.0, 1.0, 1.0, 1.0, 1.0, 1.0, 1.0, 1.0, 1.0, 1.0, 1.0, 1.0, 1.0, 1.0, 1.0, 1.0, 1.0, 1.0, 1.0, 1.0, 1.0, 1.0, 1.0, 1.0, 1.0, 1.0, 1.0, 1.0, 1.0, 1.0, 1.0, 1.0, 1.0, 1.0, 1.0, 1.0, 1.0, 1.0, 1.0, 1.0, 1.0, 1.0, 1.0, 1.0, 1.0, 1.0, 1.0, 1.0, 1.0, 1.0, 1.0, 1.0, 1.0, 1.0, 1.0, 1.0, 1.0, 1.0, 1.0, 1.0, 1.0, 1.0, 1.0, 1.0, 1.0, 1.0, 1.0, 1.0, 1.0, 1.0, 1.0, 1.0, 1.0, 1.0, 1.0, 1.0, 1.0, 1.0, 1.0, 1.0, 1.0, 1.0, 1.0, 1.0, 1.0, 1.0, 1.0, 1.0, 1.0, 1.0, 1.0, 1.0, 1.0, 1.0, 1.0, 1.0, 1.0, 1.0, 1.0, 1.0, 1.0, 1.0, 1.0, 1.0, 1.0, 1.0, 1.0, 1.0, 1.0, 1.0, 1.0, 1.0, 1.0, 1.0, 1.0, 1.0, 1.0, 1.0, 1.0, 1.0, 1.0, 1.0, 1.0, 1.0, 1.0, 1.0, 1.0, 1.0, 1.0, 1.0, 1.0, 1.0, 1.0, 1.0, 1.0, 1.0, 1.0, 1.0, 1.0, 1.0, 1.0, 1.0, 1.0, 1.0, 1.0, 1.0, 1.0, 1.0, 1.0, 1.0, 1.0, 1.0, 1.0, 1.0, 1.0, 1.0, 1.0, 1.0, 1.0, 1.0, 1.0, 1.0, 1.0, 1.0, 1.0, 1.0, 1.0, 1.0, 1.0, 1.0, 1.0, 1.0, 1.0, 1.0, 1.0, 1.0, 1.0, 1.0, 1.0, 1.0, 1.0, 1.0, 1.0, 1.0, 1.0, 1.0, 1.0, 1.0, 1.0, 1.0, 1.0, 1.0, 1.0, 1.0, 1.0, 1.0, 1.0, 1.0, 1.0, 1.0, 1.0, 1.0, 1.0, 1.0, 1.0, 1.0, 1.0, 1.0, 1.0, 1.0, 1.0, 1.0, 1.0, 1.0, 1.0, 1.0, 1.0, 1.0, 1.0, 1.0, 1.0, 1.0, 1.0, 1.0, 1.0, 1.0, 1.0, 1.0, 1.0, 1.0, 1.0, 1.0, 1.0, 1.0, 1.0, 1.0, 1.0, 1.0, 1.0, 1.0, 1.0, 1.0, 1.0, 1.0, 1.0, 1.0, 1.0, 1.0, 1.0, 1.0, 1.0, 1.0, 1.0, 1.0, 1.0, 1.0, 1.0, 1.0, 1.0, 1.0, 1.0, 1.0, 1.0, 1.0, 1.0, 1.0, 1.0, 1.0, 1.0, 1.0, 1.0, 1.0, 1.0, 1.0, 1.0, 1.0, 1.0, 1.0, 1.0, 1.0, 1.0, 1.0, 1.0, 1.0, 1.0, 1.0, 1.0, 1.0, 1.0, 1.0, 1.0, 1.0, 1.0, 1.0, 1.0, 1.0, 1.0, 1.0, 1.0, 1.0, 1.0, 1.0, 1.0, 1.0, 1.0, 1.0, 1.0, 1.0, 1.0, 1.0, 1.0, 1.0, 1.0, 1.0, 1.0, 1.0, 1.0, 1.0, 1.0, 1.0, 1.0, 1.0, 1.0, 1.0, 1.0, 1.0, 1.0, 1.0, 1.0, 1.0, 1.0, 1.0, 1.0, 1.0, 1.0, 1.0, 1.0, 1.0, 1.0, 1.0, 1.0, 1.0, 1.0, 1.0, 1.0, 1.0, 1.0, 1.0, 1.0, 1.0, 1.0, 1.0, 1.0, 1.0, 1.0, 1.0, 1.0, 1.0, 1.0, 1.0, 1.0, 1.0, 1.0, 1.0, 1.0, 1.0, 1.0, 1.0, 1.0, 1.0, 1.0, 1.0, 1.0, 1.0, 1.0, 1.0, 1.0, 1.0, 1.0, 1.0, 1.0, 1.0, 1.0, 1.0, 1.0, 1.0, 1.0, 1.0, 1.0, 1.0, 1.0, 1.0, 1.0, 1.0, 1.0, 1.0, 1.0, 1.0, 1.0, 1.0, 1.0, 1.0, 1.0, 1.0, 1.0, 1.0, 1.0, 1.0, 1.0, 1.0, 1.0, 1.0, 1.0, 1.0, 1.0, 1.0, 1.0, 1.0, 1.0, 1.0, 1.0, 1.0, 1.0, 1.0, 1.0, 1.0, 1.0, 1.0, 1.0, 1.0, 1.0, 1.0, 1.0, 1.0, 1.0, 1.0, 1.0, 1.0, 1.0, 1.0, 1.0, 1.0, 1.0, 1.0, 1.0, 1.0, 1.0, 1.0, 1.0, 1.0, 1.0, 1.0, 1.0, 1.0, 1.0, 1.0, 1.0, 1.0, 1.0, 1.0, 1.0, 1.0, 1.0, 1.0, 1.0, 1.0, 1.0, 1.0, 1.0, 1.0, 1.0, 1.0, 1.0, 1.0, 1.0, 1.0, 1.0, 1.0, 1.0, 1.0, 1.0, 1.0, 1.0, 1.0, 1.0, 1.0, 1.0, 1.0, 1.0, 1.0, 1.0, 1.0, 1.0, 1.0, 1.0, 1.0, 1.0, 1.0, 1.0, 1.0, 1.0, 1.0, 1.0, 1.0, 1.0, 1.0, 1.0, 1.0, 1.0, 1.0, 1.0, 1.0, 1.0, 1.0, 1.0, 1.0, 1.0, 1.0, 1.0, 1.0, 1.0, 1.0, 1.0, 1.0, 1.0, 1.0, 1.0, 1.0, 1.0, 1.0, 1.0, 1.0, 1.0, 1.0, 1.0, 1.0, 1.0, 1.0, 1.0, 1.0, 1.0, 1.0, 1.0, 1.0, 1.0, 1.0, 1.0, 1.0, 1.0, 1.0, 1.0, 1.0, 1.0, 1.0, 1.0, 1.0, 1.0, 1.0, 1.0, 1.0, 1.0, 1.0, 1.0, 1.0, 1.0, 1.0, 1.0, 1.0, 1.0, 1.0, 1.0, 1.0, 1.0, 1.0, 1.0, 1.0, 1.0, 1.0, 1.0, 1.0, 1.0, 1.0, 1.0, 1.0, 1.0, 1.0, 1.0, 1.0, 1.0, 1.0, 1.0, 1.0, 1.0, 1.0, 1.0, 1.0, 1.0, 1.0, 1.0, 1.0, 1.0, 1.0, 1.0, 1.0, 1.0, 1.0, 1.0, 1.0, 1.0, 1.0, 1.0, 1.0, 1.0, 1.0, 1.0, 1.0, 1.0, 1.0, 1.0, 1.0, 1.0, 1.0, 1.0, 1.0, 1.0, 1.0, 1.0, 1.0, 1.0, 1.0, 1.0, 1.0, 1.0, 1.0, 1.0, 1.0, 1.0, 1.0, 1.0, 1.0, 1.0, 1.0, 1.0, 1.0, 1.0, 1.0, 1.0, 1.0, 1.0, 1.0, 1.0, 1.0, 1.0, 1.0, 1.0, 1.0, 1.0, 1.0, 1.0, 1.0, 1.0, 1.0, 1.0, 1.0, 1.0, 1.0, 1.0, 1.0, 1.0, 1.0, 1.0, 1.0, 1.0, 1.0, 1.0, 1.0, 1.0, 1.0, 1.0, 1.0, 1.0, 1.0, 1.0, 1.0, 1.0, 1.0, 1.0, 1.0, 1.0, 1.0, 1.0, 1.0, 1.0, 1.0, 1.0, 1.0, 1.0, 1.0, 1.0, 1.0, 1.0, 1.0, 1.0, 1.0, 1.0, 1.0, 1.0, 1.0, 1.0, 1.0, 1.0, 1.0, 1.0, 1.0, 1.0, 1.0, 1.0, 1.0, 1.0, 1.0, 1.0, 1.0, 1.0, 1.0, 1.0, 1.0, 1.0, 1.0, 1.0, 1.0, 1.0, 1.0, 1.0, 1.0, 1.0, 1.0, 1.0, 1.0, 1.0, 1.0, 1.0, 1.0, 1.0, 1.0, 1.0, 1.0, 1.0, 1.0, 1.0, 1.0, 1.0, 1.0, 1.0, 1.0, 1.0, 1.0, 1.0, 1.0, 1.0, 1.0, 1.0, 1.0, 1.0, 1.0, 1.0, 1.0, 1.0, 1.0, 1.0, 1.0, 1.0, 1.0, 1.0, 1.0, 1.0, 1.0, 1.0, 1.0, 1.0, 1.0, 1.0, 1.0, 1.0, 1.0, 1.0, 1.0, 1.0, 1.0, 1.0, 1.0, 1.0, 1.0, 1.0, 1.0, 1.0, 1.0, 1.0, 1.0, 1.0, 1.0, 1.0, 1.0, 1.0, 1.0, 1.0, 1.0, 1.0, 1.0, 1.0, 1.0, 1.0, 1.0, 1.0, 1.0, 1.0, 1.0, 1.0, 1.0, 1.0, 1.0, 1.0, 1.0, 1.0, 1.0, 1.0, 1.0, 1.0, 1.0, 1.0, 1.0, 1.0, 1.0, 1.0, 1.0, 1.0, 1.0, 1.0, 1.0, 1.0, 1.0, 1.0, 1.0, 1.0, 1.0, 1.0, 1.0, 1.0, 1.0, 1.0, 1.0, 1.0, 1.0, 1.0, 1.0, 1.0, 1.0, 1.0, 1.0, 1.0, 1.0, 1.0, 1.0, 1.0, 1.0, 1.0, 1.0, 1.0, 1.0, 1.0, 1.0, 1.0, 1.0, 1.0, 1.0, 1.0, 1.0, 1.0, 1.0, 1.0, 1.0, 1.0, 1.0, 1.0, 1.0, 1.0, 1.0, 1.0, 1.0, 1.0, 1.0, 1.0, 1.0, 1.0, 1.0, 1.0, 1.0, 1.0, 1.0, 1.0, 1.0, 1.0, 1.0, 1.0, 1.0, 1.0, 1.0, 1.0, 1.0, 1.0, 1.0, 1.0, 1.0, 1.0, 1.0, 1.0, 1.0, 1.0, 1.0, 1.0, 1.0, 1.0, 1.0, 1.0, 1.0, 1.0, 1.0, 1.0, 1.0, 1.0, 1.0, 1.0, 1.0, 1.0, 1.0, 1.0, 1.0, 1.0, 1.0, 1.0, 1.0, 1.0, 1.0, 1.0, 1.0, 1.0, 1.0, 1.0, 1.0, 1.0, 1.0, 1.0, 1.0, 1.0, 1.0, 1.0, 1.0, 1.0, 1.0, 1.0, 1.0, 1.0, 1.0, 1.0, 1.0, 1.0, 1.0, 1.0, 1.0, 1.0, 1.0, 1.0, 1.0, 1.0, 1.0, 1.0, 1.0, 1.0, 1.0, 1.0, 1.0, 1.0, 1.0, 1.0, 1.0, 1.0, 1.0, 1.0, 1.0, 1.0, 1.0, 1.0, 1.0, 1.0, 1.0, 1.0, 1.0, 1.0, 1.0, 1.0, 1.0, 1.0, 1.0, 1.0, 1.0, 1.0, 1.0, 1.0, 1.0, 1.0, 1.0, 1.0, 1.0, 1.0, 1.0, 1.0, 1.0, 1.0, 1.0, 1.0, 1.0, 1.0, 1.0, 1.0, 1.0, 1.0, 1.0, 1.0, 1.0, 1.0, 1.0, 1.0, 1.0, 1.0, 1.0, 1.0, 1.0, 1.0, 1.0, 1.0, 1.0, 1.0, 1.0, 1.0, 1.0, 1.0, 1.0, 1.0, 1.0, 1.0, 1.0, 1.0, 1.0, 1.0, 1.0, 1.0, 1.0, 1.0, 1.0, 1.0, 1.0, 1.0, 1.0, 1.0, 1.0, 1.0, 1.0, 1.0, 1.0, 1.0, 1.0, 1.0, 1.0, 1.0, 1.0, 1.0, 1.0, 1.0, 1.0, 1.0, 1.0, 1.0, 1.0, 1.0, 1.0, 1.0, 1.0, 1.0, 1.0, 1.0, 1.0, 1.0, 1.0, 1.0, 1.0, 1.0, 1.0, 1.0, 1.0, 1.0, 1.0, 1.0, 1.0, 1.0, 1.0, 1.0, 1.0, 1.0, 1.0, 1.0, 1.0, 1.0, 1.0, 1.0, 1.0, 1.0, 1.0, 1.0, 1.0, 1.0, 1.0, 1.0, 1.0, 1.0, 1.0, 1.0, 1.0, 1.0, 1.0, 1.0, 1.0, 1.0, 1.0, 1.0, 1.0, 1.0, 1.0, 1.0, 1.0, 1.0, 1.0, 1.0, 1.0, 1.0, 1.0, 1.0, 1.0, 1.0, 1.0, 1.0, 1.0, 1.0, 1.0, 1.0, 1.0, 1.0, 1.0, 1.0, 1.0, 1.0, 1.0, 1.0, 1.0, 1.0, 1.0, 1.0, 1.0, 1.0, 1.0, 1.0, 1.0, 1.0, 1.0, 1.0, 1.0, 1.0, 1.0, 1.0, 1.0, 1.0, 1.0, 1.0, 1.0, 1.0, 1.0, 1.0, 1.0, 1.0, 1.0, 1.0, 1.0, 1.0, 1.0, 1.0, 1.0, 1.0, 1.0, 1.0, 1.0, 1.0, 1.0, 1.0, 1.0, 1.0, 1.0, 1.0, 1.0, 1.0, 1.0, 1.0, 1.0, 1.0, 1.0, 1.0, 1.0, 1.0, 1.0, 1.0, 1.0, 1.0, 1.0, 1.0, 1.0, 1.0, 1.0, 1.0, 1.0, 1.0, 1.0, 1.0, 1.0, 1.0, 1.0, 1.0, 1.0, 1.0, 1.0, 1.0, 1.0, 1.0, 1.0, 1.0, 1.0, 1.0, 1.0, 1.0, 1.0, 1.0, 1.0, 1.0, 1.0, 1.0, 1.0, 1.0, 1.0, 1.0, 1.0, 1.0, 1.0, 1.0, 1.0, 1.0, 1.0, 1.0, 1.0, 1.0, 1.0, 1.0, 1.0, 1.0, 1.0, 1.0, 1.0, 1.0, 1.0, 1.0, 1.0, 1.0, 1.0, 1.0, 1.0, 1.0, 1.0, 1.0, 1.0, 1.0, 1.0, 1.0, 1.0, 1.0, 1.0, 1.0, 1.0, 1.0, 1.0, 1.0, 1.0, 1.0, 1.0, 1.0, 1.0, 1.0, 1.0, 1.0, 1.0, 1.0, 1.0, 1.0, 1.0, 1.0, 1.0, 1.0, 1.0, 1.0, 1.0, 1.0, 1.0, 1.0, 1.0, 1.0, 1.0, 1.0, 1.0, 1.0, 1.0, 1.0, 1.0, 1.0, 1.0, 1.0, 1.0, 1.0, 1.0, 1.0, 1.0, 1.0, 1.0, 1.0, 1.0, 1.0, 1.0, 1.0, 1.0, 1.0, 1.0, 1.0, 1.0, 1.0, 1.0, 1.0, 1.0, 1.0, 1.0, 1.0, 1.0, 1.0, 1.0, 1.0, 1.0, 1.0, 1.0, 1.0, 1.0, 1.0, 1.0, 1.0, 1.0, 1.0, 1.0, 1.0, 1.0, 1.0, 1.0, 1.0, 1.0, 1.0, 1.0, 1.0, 1.0, 1.0, 1.0, 1.0, 1.0, 1.0, 1.0, 1.0, 1.0, 1.0, 1.0, 1.0, 1.0, 1.0, 1.0, 1.0, 1.0, 1.0, 1.0, 1.0, 1.0, 1.0, 1.0, 1.0, 1.0, 1.0, 1.0, 1.0, 1.0, 1.0, 1.0, 1.0, 1.0, 1.0, 1.0, 1.0, 1.0, 1.0, 1.0, 1.0, 1.0, 1.0, 1.0, 1.0, 1.0, 1.0, 1.0, 1.0, 1.0, 1.0, 1.0, 1.0, 1.0, 1.0, 1.0, 1.0, 1.0, 1.0, 1.0, 1.0, 1.0, 1.0, 1.0, 1.0, 1.0, 1.0, 1.0, 1.0, 1.0, 1.0, 1.0, 1.0, 1.0, 1.0, 1.0, 1.0, 1.0, 1.0, 1.0, 1.0, 1.0, 1.0, 1.0, 1.0, 1.0, 1.0, 1.0, 1.0, 1.0, 1.0, 1.0, 1.0, 1.0, 1.0, 1.0, 1.0, 1.0, 1.0, 1.0, 1.0, 1.0, 1.0, 1.0, 1.0, 1.0, 1.0, 1.0, 1.0, 1.0, 1.0, 1.0, 1.0, 1.0, 1.0, 1.0, 1.0, 1.0, 1.0, 1.0, 1.0, 1.0, 1.0, 1.0, 1.0, 1.0, 1.0, 1.0, 1.0, 1.0, 1.0, 1.0, 1.0, 1.0, 1.0, 1.0, 1.0, 1.0, 1.0, 1.0, 1.0, 1.0, 1.0, 1.0, 1.0, 1.0, 1.0, 1.0, 1.0, 1.0, 1.0, 1.0, 1.0, 1.0, 1.0, 1.0, 1.0, 1.0, 1.0, 1.0, 1.0, 1.0, 1.0, 1.0, 1.0, 1.0, 1.0, 1.0, 1.0, 1.0, 1.0, 1.0, 1.0, 1.0, 1.0, 1.0, 1.0, 1.0, 1.0, 1.0, 1.0, 1.0, 1.0, 1.0, 1.0, 1.0, 1.0, 1.0, 1.0, 1.0, 1.0, 1.0, 1.0, 1.0, 1.0, 1.0, 1.0, 1.0, 1.0, 1.0, 1.0, 1.0, 1.0, 1.0, 1.0, 1.0, 1.0, 1.0, 1.0, 1.0, 1.0, 1.0, 1.0, 1.0, 1.0, 1.0, 1.0, 1.0, 1.0, 1.0, 1.0, 1.0, 1.0, 1.0, 1.0, 1.0, 1.0, 1.0, 1.0, 1.0, 1.0, 1.0, 1.0, 1.0, 1.0, 1.0, 1.0, 1.0, 1.0, 1.0, 1.0, 1.0, 1.0, 1.0, 1.0, 1.0, 1.0, 1.0, 1.0, 1.0, 1.0, 1.0, 1.0, 1.0, 1.0, 1.0, 1.0, 1.0, 1.0, 1.0, 1.0, 1.0, 1.0, 1.0, 1.0, 1.0, 1.0, 1.0, 1.0, 1.0, 1.0, 1.0, 1.0, 1.0, 1.0, 1.0, 1.0, 1.0, 1.0, 1.0, 1.0, 1.0, 1.0, 1.0, 1.0, 1.0, 1.0, 1.0, 1.0, 1.0, 1.0, 1.0, 1.0, 1.0, 1.0, 1.0, 1.0, 1.0, 1.0, 1.0, 1.0, 1.0, 1.0, 1.0, 1.0, 1.0, 1.0, 1.0, 1.0, 1.0, 1.0, 1.0, 1.0, 1.0, 1.0, 1.0, 1.0, 1.0, 1.0, 1.0, 1.0, 1.0, 1.0, 1.0, 1.0, 1.0, 1.0, 1.0, 1.0, 1.0, 1.0, 1.0, 1.0, 1.0, 1.0, 1.0, 1.0, 1.0, 1.0, 1.0, 1.0, 1.0, 1.0, 1.0, 1.0, 1.0, 1.0, 1.0, 1.0, 1.0, 1.0, 1.0, 1.0, 1.0, 1.0, 1.0, 1.0, 1.0, 1.0, 1.0, 1.0, 1.0, 1.0, 1.0, 1.0, 1.0, 1.0, 1.0, 1.0, 1.0, 1.0, 1.0, 1.0, 1.0, 1.0, 1.0, 1.0, 1.0, 1.0, 1.0, 1.0, 1.0, 1.0, 1.0, 1.0, 1.0, 1.0, 1.0, 1.0, 1.0, 1.0, 1.0, 1.0, 1.0, 1.0, 1.0, 1.0, 1.0, 1.0, 1.0, 1.0, 1.0, 1.0, 1.0, 1.0, 1.0, 1.0, 1.0, 1.0, 1.0, 1.0, 1.0, 1.0, 1.0, 1.0, 1.0, 1.0, 1.0, 1.0, 1.0, 1.0, 1.0, 1.0, 1.0, 1.0, 1.0, 1.0, 1.0, 1.0, 1.0, 1.0, 1.0, 1.0, 1.0, 1.0, 1.0, 1.0, 1.0, 1.0, 1.0, 1.0, 1.0, 1.0, 1.0, 1.0, 1.0, 1.0, 1.0, 1.0, 1.0, 1.0, 1.0, 1.0, 1.0, 1.0, 1.0, 1.0, 1.0, 1.0, 1.0, 1.0, 1.0, 1.0, 1.0, 1.0, 1.0, 1.0, 1.0, 1.0, 1.0, 1.0, 1.0, 1.0, 1.0, 1.0, 1.0, 1.0, 1.0, 1.0, 1.0, 1.0, 1.0, 1.0, 1.0, 1.0, 1.0, 1.0, 1.0, 1.0, 1.0, 1.0, 1.0, 1.0, 1.0, 1.0, 1.0, 1.0, 1.0, 1.0, 1.0, 1.0, 1.0, 1.0, 1.0, 1.0, 1.0, 1.0, 1.0, 1.0, 1.0, 1.0, 1.0, 1.0, 1.0, 1.0, 1.0, 1.0, 1.0, 1.0, 1.0, 1.0, 1.0, 1.0, 1.0, 1.0, 1.0, 1.0, 1.0, 1.0, 1.0, 1.0, 1.0, 1.0, 1.0, 1.0, 1.0, 1.0, 1.0, 1.0, 1.0, 1.0, 1.0, 1.0, 1.0, 1.0, 1.0, 1.0, 1.0, 1.0, 1.0, 1.0, 1.0, 1.0, 1.0, 1.0, 1.0, 1.0, 1.0, 1.0, 1.0, 1.0, 1.0, 1.0, 1.0, 1.0, 1.0, 1.0, 1.0, 1.0, 1.0, 1.0, 1.0, 1.0, 1.0, 1.0, 1.0, 1.0, 1.0, 1.0, 1.0, 1.0, 1.0, 1.0, 1.0, 1.0, 1.0, 1.0, 1.0, 1.0, 1.0, 1.0, 1.0, 1.0, 1.0, 1.0, 1.0, 1.0, 1.0, 1.0, 1.0, 1.0, 1.0, 1.0, 1.0, 1.0, 1.0, 1.0, 1.0, 1.0, 1.0, 1.0, 1.0, 1.0, 1.0, 1.0, 1.0, 1.0, 1.0, 1.0, 1.0, 1.0, 1.0, 1.0, 1.0, 1.0, 1.0, 1.0, 1.0, 1.0, 1.0, 1.0, 1.0, 1.0, 1.0, 1.0, 1.0, 1.0, 1.0, 1.0, 1.0, 1.0, 1.0, 1.0, 1.0, 1.0, 1.0, 1.0, 1.0, 1.0, 1.0, 1.0, 1.0, 1.0, 1.0, 1.0, 1.0, 1.0, 1.0, 1.0, 1.0, 1.0, 1.0, 1.0, 1.0, 1.0, 1.0, 1.0, 1.0, 1.0, 1.0, 1.0, 1.0, 1.0, 1.0, 1.0, 1.0, 1.0, 1.0, 1.0, 1.0, 1.0, 1.0, 1.0, 1.0, 1.0, 1.0, 1.0, 1.0, 1.0, 1.0, 1.0, 1.0, 1.0, 1.0, 1.0, 1.0, 1.0, 1.0, 1.0, 1.0, 1.0, 1.0, 1.0, 1.0, 1.0, 1.0, 1.0, 1.0, 1.0, 1.0, 1.0, 1.0, 1.0, 1.0, 1.0, 1.0, 1.0, 1.0, 1.0, 1.0, 1.0, 1.0, 1.0, 1.0, 1.0, 1.0, 1.0, 1.0, 1.0, 1.0, 1.0, 1.0, 1.0, 1.0, 1.0, 1.0, 1.0, 1.0, 1.0, 1.0, 1.0, 1.0, 1.0, 1.0, 1.0, 1.0, 1.0, 1.0, 1.0, 1.0, 1.0, 1.0, 1.0, 1.0, 1.0, 1.0, 1.0, 1.0, 1.0, 1.0, 1.0, 1.0, 1.0, 1.0, 1.0, 1.0, 1.0, 1.0, 1.0, 1.0, 1.0, 1.0, 1.0, 1.0, 1.0, 1.0, 1.0, 1.0, 1.0, 1.0, 1.0, 1.0, 1.0, 1.0, 1.0, 1.0, 1.0, 1.0, 1.0, 1.0, 1.0, 1.0, 1.0, 1.0, 1.0, 1.0, 1.0, 1.0, 1.0, 1.0, 1.0, 1.0, 1.0, 1.0, 1.0, 1.0, 1.0, 1.0, 1.0, 1.0, 1.0, 1.0, 1.0, 1.0, 1.0, 1.0, 1.0, 1.0, 1.0, 1.0, 1.0, 1.0, 1.0, 1.0, 1.0, 1.0, 1.0, 1.0, 1.0, 1.0, 1.0, 1.0, 1.0, 1.0, 1.0, 1.0, 1.0, 1.0, 1.0, 1.0, 1.0, 1.0, 1.0, 1.0, 1.0, 1.0, 1.0, 1.0, 1.0, 1.0, 1.0, 1.0, 1.0, 1.0, 1.0, 1.0, 1.0, 1.0, 1.0, 1.0, 1.0, 1.0, 1.0, 1.0, 1.0, 1.0, 1.0, 1.0, 1.0, 1.0, 1.0, 1.0, 1.0, 1.0, 1.0, 1.0, 1.0, 1.0, 1.0, 1.0, 1.0, 1.0, 1.0, 1.0, 1.0, 1.0, 1.0, 1.0, 1.0, 1.0, 1.0, 1.0, 1.0, 1.0, 1.0, 1.0, 1.0, 1.0, 1.0, 1.0, 1.0, 1.0, 1.0, 1.0, 1.0, 1.0, 1.0, 1.0, 1.0, 1.0, 1.0, 1.0, 1.0, 1.0, 1.0, 1.0, 1.0, 1.0, 1.0, 1.0, 1.0, 1.0, 1.0, 1.0, 1.0, 1.0, 1.0, 1.0, 1.0, 1.0, 1.0, 1.0, 1.0, 1.0, 1.0, 1.0, 1.0, 1.0, 1.0, 1.0, 1.0, 1.0, 1.0, 1.0, 1.0, 1.0, 1.0, 1.0, 1.0, 1.0, 1.0, 1.0, 1.0, 1.0, 1.0, 1.0, 1.0, 1.0, 1.0, 1.0, 1.0, 1.0, 1.0, 1.0, 1.0, 1.0, 1.0, 1.0, 1.0, 1.0, 1.0, 1.0, 1.0, 1.0, 1.0, 1.0, 1.0, 1.0, 1.0, 1.0, 1.0, 1.0, 1.0, 1.0, 1.0, 1.0, 1.0, 1.0, 1.0, 1.0, 1.0, 1.0, 1.0, 1.0, 1.0, 1.0, 1.0, 1.0, 1.0, 1.0, 1.0, 1.0, 1.0, 1.0, 1.0, 1.0, 1.0, 1.0, 1.0, 1.0, 1.0, 1.0, 1.0, 1.0, 1.0, 1.0, 1.0, 1.0, 1.0, 1.0, 1.0, 1.0, 1.0, 1.0, 1.0, 1.0, 1.0, 1.0, 1.0, 1.0, 1.0, 1.0, 1.0, 1.0, 1.0, 1.0, 1.0, 1.0, 1.0, 1.0, 1.0, 1.0, 1.0, 1.0, 1.0, 1.0, 1.0, 1.0, 1.0, 1.0, 1.0, 1.0, 1.0, 1.0, 1.0, 1.0, 1.0, 1.0, 1.0, 1.0, 1.0, 1.0, 1.0, 1.0, 1.0, 1.0, 1.0, 1.0, 1.0, 1.0, 1.0, 1.0, 1.0, 1.0, 1.0, 1.0, 1.0, 1.0, 1.0, 1.0, 1.0, 1.0, 1.0, 1.0, 1.0, 1.0, 1.0, 1.0, 1.0, 1.0, 1.0, 1.0, 1.0, 1.0, 1.0, 1.0, 1.0, 1.0, 1.0, 1.0, 1.0, 1.0, 1.0, 1.0, 1.0, 1.0, 1.0, 1.0, 1.0, 1.0, 1.0, 1.0, 1.0, 1.0, 1.0, 1.0, 1.0, 1.0, 1.0, 1.0, 1.0, 1.0, 1.0, 1.0, 1.0, 1.0, 1.0, 1.0, 1.0, 1.0, 1.0, 1.0, 1.0, 1.0, 1.0, 1.0, 1.0, 1.0, 1.0, 1.0, 1.0, 1.0, 1.0, 1.0, 1.0, 1.0, 1.0, 1.0, 1.0, 1.0, 1.0, 1.0, 1.0, 1.0, 1.0, 1.0, 1.0, 1.0, 1.0, 1.0, 1.0, 1.0, 1.0, 1.0, 1.0, 1.0, 1.0, 1.0, 1.0, 1.0, 1.0, 1.0, 1.0, 1.0, 1.0, 1.0, 1.0, 1.0, 1.0, 1.0, 1.0, 1.0, 1.0, 1.0, 1.0, 1.0, 1.0, 1.0, 1.0, 1.0, 1.0, 1.0, 1.0, 1.0, 1.0, 1.0, 1.0, 1.0, 1.0, 1.0, 1.0, 1.0, 1.0, 1.0, 1.0, 1.0, 1.0, 1.0, 1.0, 1.0, 1.0, 1.0, 1.0, 1.0, 1.0, 1.0, 1.0, 1.0, 1.0, 1.0, 1.0, 1.0, 1.0, 1.0, 1.0, 1.0, 1.0, 1.0, 1.0, 1.0, 1.0, 1.0, 1.0, 1.0, 1.0, 1.0, 1.0, 1.0, 1.0, 1.0, 1.0, 1.0, 1.0, 1.0, 1.0, 1.0, 1.0, 1.0, 1.0, 1.0, 1.0, 1.0, 1.0, 1.0, 1.0, 1.0, 1.0, 1.0, 1.0, 1.0, 1.0, 1.0, 1.0, 1.0, 1.0, 1.0, 1.0, 1.0, 1.0, 1.0, 1.0, 1.0, 1.0, 1.0, 1.0, 1.0, 1.0, 1.0, 1.0, 1.0, 1.0, 1.0, 1.0, 1.0, 1.0, 1.0, 1.0, 1.0, 1.0, 1.0, 1.0, 1.0, 1.0, 1.0, 1.0, 1.0, 1.0, 1.0, 1.0, 1.0, 1.0, 1.0, 1.0, 1.0, 1.0, 1.0, 1.0, 1.0, 1.0, 1.0, 1.0, 1.0, 1.0, 1.0, 1.0, 1.0, 1.0, 1.0, 1.0, 1.0, 1.0, 1.0, 1.0, 1.0, 1.0, 1.0, 1.0, 1.0, 1.0, 1.0, 1.0, 1.0, 1.0, 1.0, 1.0, 1.0, 1.0, 1.0, 1.0, 1.0, 1.0, 1.0, 1.0, 1.0, 1.0, 1.0, 1.0, 1.0, 1.0, 1.0, 1.0, 1.0, 1.0, 1.0, 1.0, 1.0, 1.0, 1.0, 1.0, 1.0, 1.0, 1.0, 1.0, 1.0, 1.0, 1.0, 1.0, 1.0, 1.0, 1.0, 1.0, 1.0, 1.0, 1.0, 1.0, 1.0, 1.0, 1.0, 1.0, 1.0, 1.0, 1.0, 1.0, 1.0, 1.0, 1.0, 1.0, 1.0, 1.0, 1.0, 1.0, 1.0, 1.0, 1.0, 1.0, 1.0, 1.0, 1.0, 1.0, 1.0, 1.0, 1.0, 1.0, 1.0, 1.0, 1.0, 1.0, 1.0, 1.0, 1.0, 1.0, 1.0, 1.0, 1.0, 1.0, 1.0, 1.0, 1.0, 1.0, 1.0, 1.0, 1.0, 1.0, 1.0, 1.0, 1.0, 1.0, 1.0, 1.0, 1.0, 1.0, 1.0, 1.0, 1.0, 1.0, 1.0, 1.0, 1.0, 1.0, 1.0, 1.0, 1.0, 1.0, 1.0, 1.0, 1.0, 1.0, 1.0, 1.0, 1.0, 1.0, 1.0, 1.0, 1.0, 1.0, 1.0, 1.0, 1.0, 1.0, 1.0, 1.0, 1.0, 1.0, 1.0, 1.0, 1.0, 1.0, 1.0, 1.0, 1.0, 1.0, 1.0, 1.0, 1.0, 1.0, 1.0, 1.0, 1.0, 1.0, 1.0, 1.0, 1.0, 1.0, 1.0, 1.0, 1.0, 1.0, 1.0, 1.0, 1.0, 1.0, 1.0, 1.0, 1.0, 1.0, 1.0, 1.0, 1.0, 1.0, 1.0, 1.0, 1.0, 1.0, 1.0, 1.0, 1.0, 1.0, 1.0, 1.0, 1.0, 1.0, 1.0, 1.0, 1.0, 1.0, 1.0, 1.0, 1.0, 1.0, 1.0, 1.0, 1.0, 1.0, 1.0, 1.0, 1.0, 1.0, 1.0, 1.0, 1.0, 1.0, 1.0, 1.0, 1.0, 1.0, 1.0, 1.0, 1.0, 1.0, 1.0, 1.0, 1.0, 1.0, 1.0, 1.0, 1.0, 1.0, 1.0, 1.0, 1.0, 1.0, 1.0, 1.0, 1.0, 1.0, 1.0, 1.0, 1.0, 1.0, 1.0, 1.0, 1.0, 1.0, 1.0, 1.0, 1.0, 1.0, 1.0, 1.0, 1.0, 1.0, 1.0, 1.0, 1.0, 1.0, 1.0, 1.0, 1.0, 1.0, 1.0, 1.0, 1.0, 1.0, 1.0, 1.0, 1.0, 1.0, 1.0, 1.0, 1.0, 1.0, 1.0, 1.0, 1.0, 1.0, 1.0, 1.0, 1.0, 1.0, 1.0, 1.0, 1.0, 1.0, 1.0, 1.0, 1.0, 1.0, 1.0, 1.0, 1.0, 1.0, 1.0, 1.0, 1.0, 1.0, 1.0, 1.0, 1.0, 1.0, 1.0, 1.0, 1.0, 1.0, 1.0, 1.0, 1.0, 1.0, 1.0, 1.0, 1.0, 1.0, 1.0, 1.0, 1.0, 1.0, 1.0, 1.0, 1.0, 1.0, 1.0, 1.0, 1.0, 1.0, 1.0, 1.0, 1.0, 1.0, 1.0, 1.0, 1.0, 1.0, 1.0, 1.0, 1.0, 1.0, 1.0, 1.0, 1.0, 1.0, 1.0, 1.0, 1.0, 1.0, 1.0, 1.0, 1.0, 1.0, 1.0, 1.0, 1.0, 1.0, 1.0, 1.0, 1.0, 1.0, 1.0, 1.0, 1.0, 1.0, 1.0, 1.0, 1.0, 1.0, 1.0, 1.0, 1.0, 1.0, 1.0, 1.0, 1.0, 1.0, 1.0, 1.0, 1.0, 1.0, 1.0, 1.0, 1.0, 1.0, 1.0, 1.0, 1.0, 1.0, 1.0, 1.0, 1.0, 1.0, 1.0, 1.0, 1.0, 1.0, 1.0, 1.0, 1.0, 1.0, 1.0, 1.0, 1.0, 1.0, 1.0, 1.0, 1.0, 1.0, 1.0, 1.0, 1.0, 1.0, 1.0, 1.0, 1.0, 1.0, 1.0, 1.0, 1.0, 1.0, 1.0, 1.0, 1.0, 1.0, 1.0, 1.0, 1.0, 1.0, 1.0, 1.0, 1.0, 1.0, 1.0, 1.0, 1.0, 1.0, 1.0, 1.0, 1.0, 1.0, 1.0, 1.0, 1.0, 1.0, 1.0, 1.0, 1.0, 1.0, 1.0, 1.0, 1.0, 1.0, 1.0, 1.0, 1.0, 1.0, 1.0, 1.0, 1.0, 1.0, 1.0, 1.0, 1.0, 1.0, 1.0, 1.0, 1.0, 1.0, 1.0, 1.0, 1.0, 1.0, 1.0, 1.0, 1.0, 1.0, 1.0, 1.0, 1.0, 1.0, 1.0, 1.0, 1.0, 1.0, 1.0, 1.0, 1.0, 1.0, 1.0, 1.0, 1.0, 1.0, 1.0, 1.0, 1.0, 1.0, 1.0, 1.0, 1.0, 1.0, 1.0, 1.0, 1.0, 1.0, 1.0, 1.0, 1.0, 1.0, 1.0, 1.0, 1.0, 1.0, 1.0, 1.0, 1.0, 1.0, 1.0, 1.0, 1.0, 1.0, 1.0, 1.0, 1.0, 1.0, 1.0, 1.0, 1.0, 1.0, 1.0, 1.0, 1.0, 1.0, 1.0, 1.0, 1.0, 1.0, 1.0, 1.0, 1.0, 1.0, 1.0, 1.0, 1.0, 1.0, 1.0, 1.0, 1.0, 1.0, 1.0, 1.0, 1.0, 1.0, 1.0, 1.0, 1.0, 1.0, 1.0, 1.0, 1.0, 1.0, 1.0, 1.0, 1.0, 1.0, 1.0, 1.0, 1.0, 1.0, 1.0, 1.0, 1.0, 1.0, 1.0, 1.0, 1.0, 1.0, 1.0, 1.0, 1.0, 1.0, 1.0, 1.0, 1.0, 1.0, 1.0, 1.0, 1.0, 1.0, 1.0, 1.0, 1.0, 1.0, 1.0, 1.0, 1.0, 1.0, 1.0])
me_icosphere.materials.append(mat_seal_gray_dark)
me_icosphere.materials.append(mat_seal_gray_medium)
me_icosphere.materials.append(mat_seal_black)
me_icosphere.use_remesh_preserve_volume = False
me_icosphere.use_remesh_preserve_attributes = False
me_icosphere.use_mirror_vertex_groups = False
me_icosphere.update()
arm_armature = bpy.data.armatures.new('Armature')  # bones are not reproduced

# ---- objects
ob_plane = bpy.data.objects.new('Plane', me_plane)
ob_armature = bpy.data.objects.new('Armature', arm_armature)
ob_icosphere = bpy.data.objects.new('Icosphere', me_icosphere)

# ---- transforms, parenting, visibility, modifiers, constraints
ob_plane.location = (-0.3666, -0.2054, 0.02962)
ob_plane.scale = (7.401, 7.401, 7.401)
ob_plane.hide_viewport = True
ob_plane.lineart.crease_threshold = 0.0
ob_armature.location = (-0.09037, -0.01338, 3.913)
ob_armature.rotation_euler = (-1.571, -0.0, 0.0)
ob_armature.show_in_front = True
ob_armature.lineart.crease_threshold = 0.0
ob_icosphere.parent = ob_armature
ob_icosphere.matrix_parent_inverse = Matrix(((1.0, 0.0, 0.0, 0.09037), (0.0, -4.371e-08, -1.0, 3.913), (0.0, 1.0, -4.377e-08, 0.01338), (0.0, 0.0, 0.0, 1.0)))
ob_icosphere.location = (0.0, 0.1692, 1.02)
ob_icosphere.lineart.crease_threshold = 0.0
_vg = ob_icosphere.vertex_groups.new(name='body_C')
_vg = ob_icosphere.vertex_groups.new(name='body_1')
for _i, _w in zip([0, 1, 2, 22, 24, 25, 27, 29, 31, 64, 65, 66, 67, 68, 71, 73, 74, 75, 83, 85, 86, 87, 88, 90, 91, 92, 93, 96, 123, 125, 127, 129, 130, 132, 134, 170, 171, 172, 174, 175, 176, 180, 181, 184, 185, 186, 187, 195, 197, 200, 202], [0.02125, 0.05698, 0.2589, 0.1207, 0.3336, 0.2139, 0.5129, 0.1912, 0.3478, 0.3572, 0.08084, 0.02976, 0.182, 0.4156, 0.08784, 0.1637, 0.03386, 0.07964, 0.2072, 0.1679, 0.02125, 0.05698, 0.2589, 0.05337, 0.33, 0.4748, 0.161, 0.07204, 0.1207, 0.3336, 0.2139, 0.2, 0.5115, 0.1912, 0.3478, 0.3572, 0.08084, 0.02976, 0.2313, 0.182, 0.4156, 8.836e-06, 0.1289, 0.1637, 0.03386, 0.3184, 0.07964, 0.2072, 0.1679, 0.07846, 0.1247]): _vg.add([_i], _w, 'REPLACE')
_vg = ob_icosphere.vertex_groups.new(name='body_2')
for _i, _w in zip([0, 1, 2, 22, 23, 24, 25, 27, 29, 31, 35, 37, 64, 65, 66, 67, 68, 69, 72, 73, 75, 83, 85, 86, 87, 88, 90, 91, 92, 123, 124, 125, 127, 130, 132, 134, 138, 142, 170, 171, 172, 173, 174, 175, 176, 177, 182, 184, 186, 187, 195, 197], [0.7267, 0.6457, 0.1042, 0.7561, 0.2316, 0.2669, 0.5967, 0.1335, 0.04585, 0.1764, 0.1117, 0.0008524, 0.4848, 0.7741, 0.7307, 0.6618, 0.1249, 0.0958, 0.1466, 0.01961, 0.01651, 0.09768, 0.03719, 0.7267, 0.6457, 0.1042, 0.7673, 0.1761, 0.05609, 0.7561, 0.2316, 0.2669, 0.5967, 0.1377, 0.04585, 0.1764, 0.1117, 0.0008524, 0.4848, 0.7741, 0.7307, 0.09884, 0.6483, 0.6618, 0.1249, 0.0958, 0.1466, 0.01961, 0.03294, 0.01651, 0.09768, 0.03719]): _vg.add([_i], _w, 'REPLACE')
_vg = ob_icosphere.vertex_groups.new(name='body_3')
for _i, _w in zip([0, 1, 2, 20, 21, 22, 23, 24, 25, 27, 28, 35, 36, 37, 64, 65, 66, 67, 68, 69, 72, 86, 87, 88, 90, 92, 121, 122, 123, 124, 126, 131, 138, 140, 141, 142, 170, 171, 172, 173, 174, 175, 176, 177, 178, 182, 186, 194], [0.1824, 0.08291, 0.0, 0.143, 0.7971, 0.02318, 0.6342, 0.0, 0.0, 0.0, 0.03813, 0.6977, 0.09526, 0.6892, 2.296e-12, 0.1075, 0.1883, 2.183e-37, 0.0, 0.122, 0.7198, 0.1824, 0.08291, 0.0, 0.1529, 0.0, 0.143, 0.7971, 0.04449, 0.6342, 0.8309, 0.03813, 0.6977, 0.09526, 0.08413, 0.6892, 2.681e-23, 0.1075, 0.1883, 0.5509, 3.66e-05, 2.824e-21, 0.0, 0.122, 0.0973, 0.7198, 0.0, 0.0]): _vg.add([_i], _w, 'REPLACE')
_vg = ob_icosphere.vertex_groups.new(name='body_4')
for _i, _w in zip([12, 13, 16, 20, 21, 23, 26, 28, 36, 37, 64, 65, 66, 67, 68, 72, 88, 90, 92, 110, 111, 117, 121, 122, 123, 124, 126, 128, 131, 139, 140, 141, 142, 170, 171, 172, 173, 174, 175, 176, 182, 194], [0.09151, 0.01668, 0.2638, 0.4364, 0.08278, 0.05566, 0.01132, 0.4151, 0.4397, 0.1347, 0.0, 0.0, 0.0, 0.0, 0.0, 0.0227, 0.0, 0.0, 0.0, 0.09151, 0.01668, 0.2638, 0.4364, 0.08278, 0.0, 0.05566, 0.002679, 0.01132, 0.4151, 0.4886, 0.4397, 0.4524, 0.1347, 0.0, 0.0, 0.0, 0.1699, 0.0, 0.0, 0.0, 0.0227, 0.0]): _vg.add([_i], _w, 'REPLACE')
_vg = ob_icosphere.vertex_groups.new(name='tail_R')
for _i, _w in zip([12, 13, 14, 15, 16, 17, 18, 19, 26, 28, 61, 62, 63, 110, 111, 112, 113, 114, 115, 117, 168], [0.6813, 0.8862, 0.9468, 0.9881, 0.4028, 1.008, 0.9555, 0.9955, 0.9188, 0.105, 0.9966, 1.001, 0.9934, 0.1349, 0.04594, 0.4919, 0.5185, 0.05179, 0.5064, 0.04872, 0.4985]): _vg.add([_i], _w, 'REPLACE')
_vg = ob_icosphere.vertex_groups.new(name='tail_L')
for _i, _w in zip([12, 13, 14, 16, 110, 111, 112, 113, 114, 115, 116, 117, 118, 119, 120, 128, 131, 166, 167, 168, 169], [0.1349, 0.04594, 0.05179, 0.04872, 0.6813, 0.8862, 0.4919, 0.5185, 0.9468, 0.5064, 0.9881, 0.4028, 1.008, 0.9555, 0.9955, 0.9188, 0.105, 0.9966, 1.001, 0.4985, 0.9934]): _vg.add([_i], _w, 'REPLACE')
_vg = ob_icosphere.vertex_groups.new(name='head_1')
for _i, _w in zip([5, 11, 32, 70, 78, 79, 80, 81, 91, 95, 96, 97, 101, 109, 135, 179, 180, 181, 183, 190, 191, 192, 193, 199, 203], [0.1202, 0.3909, 0.06606, 0.07296, 0.05304, 0.008183, 0.04994, 0.01907, 0.0, 0.1202, 0.03672, 0.3064, 0.01954, 0.3909, 0.06606, 0.07296, 0.123, 0.0, 0.2332, 0.05304, 0.008183, 0.04994, 0.01907, 0.0443, 0.03189]): _vg.add([_i], _w, 'REPLACE')
_vg = ob_icosphere.vertex_groups.new(name='head_2')
for _i, _w in zip([5, 6, 7, 8, 9, 10, 11, 32, 33, 34, 57, 58, 70, 78, 80, 95, 97, 98, 99, 100, 101, 102, 103, 104, 106, 107, 108, 109, 135, 136, 137, 162, 163, 179, 180, 183, 190, 192, 198, 199, 200, 201, 203, 204, 205, 206, 207], [0.1191, 0.794, 0.08971, 0.134, 0.004554, 0.01605, 0.2411, 0.6433, 0.7191, 0.01808, 0.02153, 0.07842, 0.03036, 0.05616, 0.05288, 0.1191, 0.1328, 0.794, 0.8703, 0.08971, 0.06918, 0.134, 0.06438, 0.04887, 0.01605, 0.03592, 0.004644, 0.2411, 0.6433, 0.7191, 0.01808, 0.02153, 0.07842, 0.03036, 0.05707, 0.3763, 0.05616, 0.05288, 0.4243, 0.4314, 0.2175, 0.4014, 0.3512, 0.004554, 0.04887, 0.004554, 0.004554]): _vg.add([_i], _w, 'REPLACE')
_vg = ob_icosphere.vertex_groups.new(name='head_3')
for _i, _w in zip([6, 7, 8, 9, 10, 34, 98, 99, 100, 101, 102, 103, 104, 105, 106, 107, 108, 137, 204, 205, 206, 207], [0.07236, 0.1367, 0.7211, 0.5902, 0.5498, 0.6435, 0.07712, 0.07525, 0.1407, 0.134, 0.7327, 0.6613, 0.5515, 0.474, 0.5538, 0.4773, 0.57, 0.7814, 0.6159, 0.5641, 0.4838, 0.4913]): _vg.add([_i], _w, 'REPLACE')
_vg = ob_icosphere.vertex_groups.new(name='leg_1_R')
for _i, _w in zip([1, 3, 4, 5, 11, 21, 22, 25, 29, 30, 31, 32, 35, 38, 39, 40, 43, 57, 58, 68, 70, 71, 73, 74, 75, 76, 78, 79, 80, 81, 82, 83, 84, 85, 87, 88, 91, 92, 95, 96, 97, 122, 126, 132, 138, 179, 180, 183, 184, 185, 186, 187, 188, 189, 193, 194, 198, 199, 200], [0.0, 0.08055, 0.21, 2.537e-05, 2.213e-10, 0.0, 0.0, 0.0, 0.006385, 0.3286, 0.0, 1.978e-20, 0.0, 0.6334, 0.5395, 0.7571, 0.003786, 0.1539, 0.1149, 0.0, 0.0, 0.0, 0.0001585, 1.158e-18, 0.00309, 0.03808, 0.0009216, 0.13, 0.008084, 1.216e-07, 0.0008479, 0.0001753, 0.1282, 2.008e-11, 0.0, 0.0, 0.0, 0.0, 0.0, 0.0, 3.933e-22, 0.0, 0.0, 0.0, 0.0, 5.621e-12, 1.612e-24, 4.985e-12, 0.0, 0.0, 1.566e-19, 0.0, 0.0, 0.0, 4.448e-13, 0.0, 2.258e-20, 1.061e-06, 2.285e-08]): _vg.add([_i], _w, 'REPLACE')
_vg = ob_icosphere.vertex_groups.new(name='leg_2_R')
for _i, _w in zip([2, 3, 4, 5, 6, 7, 11, 22, 24, 25, 27, 29, 30, 31, 32, 33, 38, 39, 40, 43, 57, 58, 64, 67, 68, 70, 71, 73, 74, 75, 76, 78, 79, 80, 81, 82, 83, 84, 85, 88, 92, 93, 96, 97, 123, 125, 127, 132, 147, 148, 164, 174, 176, 179, 180, 183, 184, 185, 186, 187, 188, 189, 193, 195, 198, 199, 200], [2.082e-12, 0.06799, 0.0123, 7.115e-28, 0.0, 0.0, 1.452e-08, 3.673e-08, 0.00383, 1.421e-16, 2.217e-16, 4.69e-05, 9.904e-07, 2.825e-17, 3.894e-15, 9.967e-15, 3.82e-14, 0.377, 0.1664, 0.003166, 0.4331, 0.08835, 8.557e-24, 6.11e-07, 1.689e-06, 5.434e-39, 5.918e-21, 2.763e-30, 2.778e-25, 3.364e-24, 0.01359, 9.342e-10, 2.268e-23, 5.074e-09, 4.9e-07, 0.09397, 3.784e-44, 0.3388, 4.247e-27, 0.0, 1.667e-07, 0.0, 2.986e-28, 3.693e-29, 0.0, 0.0, 0.0, 1.261e-16, 0.0, 0.0, 0.0, 0.0003443, 0.0, 0.0, 3.13e-14, 3.63e-38, 6.723e-09, 0.0, 2.801e-08, 0.0, 0.0, 0.0, 5.45e-13, 0.0, 3.618e-10, 1.016e-05, 5.752e-24]): _vg.add([_i], _w, 'REPLACE')
_vg = ob_icosphere.vertex_groups.new(name='leg_3_R')
for _i, _w in zip([3, 4, 5, 30, 32, 38, 39, 40, 41, 42, 43, 44, 45, 49, 53, 57, 58, 59, 70, 74, 76, 77, 78, 79, 80, 81, 82, 84, 85, 97, 180, 198, 199, 200], [0.01088, 0.5909, 0.0009628, 0.04388, 0.0, 0.1411, 0.04009, 0.05209, 0.06797, 0.07072, 0.7693, 0.08548, 0.06377, 0.07522, 0.07125, 0.3427, 2.792e-05, 0.8527, 2.416e-14, 0.0, 0.8395, 0.969, 1.263e-07, 7.306e-11, 1.313e-05, 1.729e-13, 0.7253, 0.4451, 0.0, 0.002031, 0.005053, 0.007087, 0.005013, 0.003601]): _vg.add([_i], _w, 'REPLACE')
_vg = ob_icosphere.vertex_groups.new(name='leg_4_R')
for _i, _w in zip([2, 27, 31, 41, 42, 43, 44, 45, 48, 49, 52, 53, 59, 60, 71, 74, 76, 79, 81, 82, 83, 84, 85, 93], [0.0, 0.0, 0.0, 0.287, 0.8901, 0.1233, 0.8607, 0.8932, 0.6143, 0.2913, 0.1294, 0.2857, 0.1018, 0.5684, 0.0, 0.0, 0.02614, 0.0, 0.0, 0.1366, 0.0, 0.05116, 0.0, 0.0]): _vg.add([_i], _w, 'REPLACE')
_vg = ob_icosphere.vertex_groups.new(name='leg_5_R')
for _i, _w in zip([41, 44, 46, 47, 48, 49, 50, 51, 52, 53, 54, 55, 56, 60, 74, 76], [0.33, 0.02033, 0.4919, 0.4976, 0.1824, 0.323, 0.4872, 0.4977, 0.4331, 0.3276, 0.4975, 0.4913, 0.4895, 0.2062, 0.0, 0.0]): _vg.add([_i], _w, 'REPLACE')
_vg = ob_icosphere.vertex_groups.new(name='leg_1_L')
for _i, _w in zip([2, 4, 11, 29, 38, 43, 49, 53, 57, 68, 70, 73, 74, 75, 76, 78, 79, 80, 81, 89, 93, 94, 95, 96, 97, 109, 125, 132, 133, 134, 135, 143, 144, 145, 148, 162, 163, 179, 180, 181, 183, 184, 185, 186, 187, 188, 190, 191, 192, 193, 194, 195, 196, 197, 201, 202, 203], [0.0, 0.0, 0.0, 0.0, 0.0, 0.0, 0.0, 0.0, 0.0, 0.0, 6.04e-11, 0.0, 0.0, 0.0, 0.0, 0.0, 0.0, 0.0, 3.042e-20, 0.0007071, 0.0, 0.1903, 6.006e-08, 3.554e-24, 6.042e-24, 0.0002124, 0.0, 0.001271, 0.3192, 2.453e-11, 0.004335, 0.6333, 0.5395, 0.7571, 0.003786, 0.1539, 0.1149, 9.243e-29, 2.664e-05, 0.0, 0.0008198, 1.762e-09, 1.044e-17, 2.126e-07, 0.0, 0.03808, 0.1049, 0.1594, 0.1195, 7.387e-17, 0.0008479, 3.675e-17, 0.1282, 9.024e-06, 2.864e-09, 2.093e-16, 6.195e-20]): _vg.add([_i], _w, 'REPLACE')
_vg = ob_icosphere.vertex_groups.new(name='leg_2_L')
for _i, _w in zip([2, 4, 29, 41, 49, 53, 59, 66, 67, 68, 70, 71, 73, 74, 76, 79, 81, 88, 89, 92, 93, 94, 95, 96, 97, 98, 100, 109, 123, 125, 127, 130, 132, 133, 134, 135, 136, 143, 144, 145, 148, 162, 163, 170, 174, 175, 176, 179, 180, 181, 183, 184, 185, 186, 187, 188, 190, 191, 192, 193, 194, 195, 196, 197, 201, 202, 203], [0.0, 0.0, 1.074e-20, 0.0, 0.0, 0.0, 0.0, 0.0, 0.0, 0.0, 0.0, 0.0, 5.651e-14, 0.0, 0.0, 0.0, 0.0004713, 2.082e-12, 5.007e-06, 1.385e-20, 0.0, 0.0123, 0.0002678, 2.689e-13, 1.039e-21, 0.0, 0.0, 4.599e-09, 3.673e-08, 0.00383, 1.421e-16, 1.752e-15, 1.693e-05, 0.4986, 1.04e-28, 2.07e-09, 1.198e-10, 3.83e-14, 0.377, 0.1664, 0.003076, 0.3672, 6.928e-09, 8.557e-24, 0.0003443, 6.11e-07, 1.486e-09, 0.0, 8.008e-17, 0.0, 3.006e-38, 1.567e-34, 2.778e-25, 4.94e-19, 1.951e-24, 0.01359, 0.0, 0.0005349, 8.308e-16, 5.36e-09, 0.09359, 1.158e-40, 0.2675, 0.0, 2.409e-09, 2.815e-18, 3.955e-14]): _vg.add([_i], _w, 'REPLACE')
_vg = ob_icosphere.vertex_groups.new(name='leg_3_L')
for _i, _w in zip([70, 81, 89, 94, 95, 97, 109, 133, 135, 143, 144, 145, 146, 147, 148, 149, 150, 154, 158, 162, 163, 164, 179, 180, 187, 188, 189, 190, 191, 192, 193, 194, 196, 197, 201, 202, 203], [0.0, 0.0, 0.01522, 0.5909, 2.865e-06, 0.002031, 0.0, 0.04392, 0.0, 0.1411, 0.04009, 0.05209, 0.06797, 0.07072, 0.6932, 0.08548, 0.06377, 0.07522, 0.07125, 0.3427, 0.08122, 0.8527, 3.586e-20, 0.005053, 0.0, 0.8395, 0.969, 0.1049, 3.901e-24, 0.1286, 2.394e-07, 0.7253, 0.4451, 0.0, 0.006725, 0.003432, 0.042]): _vg.add([_i], _w, 'REPLACE')
_vg = ob_icosphere.vertex_groups.new(name='leg_4_L')
for _i, _w in zip([4, 70, 79, 81, 88, 93, 134, 146, 147, 148, 149, 150, 153, 154, 157, 158, 164, 165, 181, 185, 188, 193, 194, 195, 196], [0.0, 0.0, 0.0, 0.0, 0.0, 0.0, 0.0, 0.287, 0.8901, 0.1233, 0.8607, 0.8932, 0.6143, 0.2913, 0.1294, 0.2857, 0.1018, 0.5684, 0.0, 0.0, 0.02614, 0.0, 0.1366, 0.0, 0.05116]): _vg.add([_i], _w, 'REPLACE')
_vg = ob_icosphere.vertex_groups.new(name='leg_5_L')
for _i, _w in zip([146, 149, 151, 152, 153, 154, 155, 156, 157, 158, 159, 160, 161, 165, 185, 188], [0.33, 0.02033, 0.4919, 0.4976, 0.1824, 0.323, 0.4872, 0.4977, 0.4331, 0.3276, 0.4975, 0.4913, 0.4895, 0.2062, 0.0, 0.0]): _vg.add([_i], _w, 'REPLACE')
_vg = ob_icosphere.vertex_groups.new(name='leg_5_C_L')
for _i, _w in zip([2, 23, 24, 25, 29, 41, 42, 43, 44, 45, 46, 47, 48, 49, 50, 51, 52, 53, 54, 55, 56, 59, 60, 64, 65, 66, 67, 68, 73, 74, 75, 76, 77, 82, 83, 85, 88, 90, 92, 96, 110, 114, 119, 120, 123, 124, 125, 128, 132, 140, 146, 147, 148, 149, 150, 151, 152, 153, 154, 155, 156, 157, 158, 159, 160, 161, 164, 165, 166, 167, 169, 170, 171, 172, 173, 174, 175, 176, 184, 185, 186, 187, 188, 194, 195], [0.0, 0.0, 0.0, 0.0, 0.0, 0.0, 0.0, 0.0, 0.0, 0.0, 0.0, 0.0, 0.0, 0.0, 0.0, 0.0, 0.0, 0.0, 0.0, 0.0, 0.0, 0.0, 0.0, 0.0, 0.0, 0.0, 0.0, 0.0, 0.0, 0.0, 0.0, 0.0, 0.0, 0.0, 0.0, 0.0, 0.0, 0.0, 0.0, 0.0, 0.0, 0.0, 0.0, 0.0, 0.0, 0.0, 0.0, 0.0, 0.0, 0.0, 8.591e-08, 0.0, 0.0, 2.938e-11, 0.0, 5.137e-15, 8.067e-11, 2.275e-15, 6.376e-08, 1.457e-08, 2.213e-13, 0.0001551, 8.58e-08, 7.408e-17, 3.556e-10, 1.891e-14, 0.0, 4.574e-15, 0.0, 0.0, 0.0, 0.0, 0.0, 0.0, 0.0, 0.0, 0.0, 0.0, 0.0, 0.0, 0.0, 0.0, 0.0, 0.0, 0.0]): _vg.add([_i], _w, 'REPLACE')
_vg = ob_icosphere.vertex_groups.new(name='leg_5_C_R')
for _i, _w in zip([2, 12, 14, 18, 19, 22, 23, 24, 26, 27, 29, 36, 41, 42, 43, 44, 45, 46, 47, 48, 49, 50, 51, 52, 53, 54, 55, 56, 59, 60, 61, 62, 63, 64, 65, 66, 67, 68, 73, 74, 75, 76, 82, 83, 88, 90, 92, 96, 124, 125, 127, 132, 146, 147, 148, 149, 150, 151, 152, 153, 154, 155, 156, 157, 158, 159, 160, 161, 164, 165, 170, 171, 172, 173, 174, 175, 176, 184, 185, 186, 187, 188, 189, 194, 195, 197], [0.0, 0.0, 0.0, 0.0, 0.0, 0.0, 0.0, 0.0, 0.0, 0.0, 0.0, 0.0, 8.591e-08, 0.0, 0.0, 2.938e-11, 0.0, 5.137e-15, 8.067e-11, 2.275e-15, 6.376e-08, 1.457e-08, 2.213e-13, 0.0001551, 8.58e-08, 7.408e-17, 3.556e-10, 1.891e-14, 0.0, 4.574e-15, 0.0, 0.0, 0.0, 0.0, 0.0, 0.0, 0.0, 0.0, 0.0, 0.0, 0.0, 0.0, 0.0, 0.0, 0.0, 0.0, 0.0, 0.0, 0.0, 0.0, 0.0, 0.0, 0.0, 0.0, 0.0, 0.0, 0.0, 0.0, 0.0, 0.0, 0.0, 0.0, 0.0, 0.0, 0.0, 0.0, 0.0, 0.0, 0.0, 0.0, 0.0, 0.0, 0.0, 0.0, 0.0, 0.0, 0.0, 0.0, 0.0, 0.0, 0.0, 0.0, 0.0, 0.0, 0.0, 0.0]): _vg.add([_i], _w, 'REPLACE')
_vg = ob_icosphere.vertex_groups.new(name='body_4_C')
for _i, _w in zip([0, 1, 12, 13, 14, 15, 16, 17, 18, 19, 20, 21, 23, 26, 28, 35, 36, 37, 61, 62, 63, 66, 67, 72, 86, 87, 90, 110, 111, 112, 113, 114, 115, 116, 117, 118, 119, 120, 121, 122, 124, 126, 128, 131, 138, 139, 140, 141, 142, 166, 167, 168, 169, 172, 173, 175, 182], [0.0, 0.0, 0.0, 1.405e-32, 0.0, 0.0, 1.541e-44, 0.0, 0.0, 0.0, 1.16e-28, 4.423e-39, 6.356e-34, 0.0, 1.026e-39, 0.0, 2.26e-32, 0.0, 0.0, 0.0, 0.0, 0.0, 0.0, 5.866e-35, 0.0, 0.0, 0.0, 0.0, 1.405e-32, 0.0, 0.0, 0.0, 0.0, 0.0, 1.541e-44, 0.0, 0.0, 0.0, 1.16e-28, 4.423e-39, 6.356e-34, 0.0, 0.0, 1.026e-39, 0.0, 4.965e-07, 2.26e-32, 5.723e-09, 0.0, 0.0, 0.0, 0.0, 0.0, 0.0, 2.83e-11, 0.0, 5.866e-35]): _vg.add([_i], _w, 'REPLACE')
_vg = ob_icosphere.vertex_groups.new(name='leg_2_R_C')
for _i, _w in zip([2, 3, 4, 5, 11, 29, 30, 31, 32, 38, 39, 42, 43, 44, 45, 57, 58, 59, 70, 74, 75, 76, 77, 78, 79, 80, 81, 82, 83, 84, 85, 88, 89, 94, 95, 109, 132, 133, 134, 135, 143, 144, 147, 148, 149, 150, 162, 163, 164, 179, 185, 187, 188, 189, 190, 191, 192, 193, 194, 195, 196, 197], [0.0, 0.0, 0.0, 0.0, 0.0, 0.0, 0.0, 0.0, 0.0, 0.0, 0.0, 0.0, 0.0, 0.0, 0.0, 0.0, 0.0, 0.0, 0.0, 0.0, 0.0, 0.0, 0.0, 0.0, 0.0, 0.0, 0.0, 0.0, 0.0, 0.0, 0.0, 0.0, 0.0, 0.0, 0.0, 0.0, 0.0, 0.0, 0.0, 0.0, 0.0, 0.0, 0.0, 0.0, 0.0, 0.0, 0.0, 0.0, 0.0, 0.0, 0.0, 0.0, 0.0, 0.0, 0.0, 0.0, 0.0, 0.0, 0.0, 0.0, 0.0, 0.0]): _vg.add([_i], _w, 'REPLACE')
_vg = ob_icosphere.vertex_groups.new(name='leg_3_R_C')
for _i, _w in zip([2, 4, 24, 29, 41, 43, 44, 45, 47, 48, 49, 52, 56, 57, 60, 66, 67, 75, 79, 82, 83, 84, 85, 88, 94, 125, 132, 146, 148, 149, 150, 152, 153, 154, 157, 161, 162, 165, 172, 175, 187, 191, 194, 195, 196, 197], [0.0, 0.0, 0.0, 0.0, 0.0, 0.0, 0.0, 0.0, 0.0, 0.0, 0.0, 0.0, 0.0, 0.0, 0.0, 0.0, 0.0, 0.0, 0.0, 0.0, 0.0, 0.0, 0.0, 0.0, 0.0, 0.0, 0.0, 0.0, 0.0, 0.0, 0.0, 0.0, 0.0, 0.0, 0.0, 0.0, 0.0, 0.0, 0.0, 0.0, 0.0, 0.0, 0.0, 0.0, 0.0, 0.0]): _vg.add([_i], _w, 'REPLACE')
_vg = ob_icosphere.vertex_groups.new(name='leg_2_L_C')
for _i, _w in zip([3, 4, 5, 30, 38, 43, 57, 58, 71, 74, 75, 76, 78, 79, 80, 81, 83, 84, 85, 89, 91, 94, 95, 129, 133, 143, 148, 162, 163, 181, 185, 187, 188, 190, 191, 192, 193, 195, 196, 197], [0.0, 0.0, 0.0, 0.0, 0.0, 0.0, 0.0, 0.0, 0.0, 0.0, 0.0, 0.0, 0.0, 0.0, 0.0, 0.0, 0.0, 0.0, 0.0, 0.0, 0.0, 0.0, 0.0, 0.0, 0.0, 0.0, 0.0, 0.0, 0.0, 0.0, 0.0, 0.0, 0.0, 0.0, 0.0, 0.0, 0.0, 0.0, 0.0, 0.0]): _vg.add([_i], _w, 'REPLACE')
_vg = ob_icosphere.vertex_groups.new(name='leg_3_L_C')
for _i, _w in zip([2, 3, 4, 24, 25, 30, 31, 38, 39, 41, 43, 44, 45, 47, 48, 49, 50, 51, 52, 53, 55, 56, 57, 58, 60, 67, 74, 75, 76, 82, 83, 84, 85, 88, 89, 94, 125, 127, 133, 134, 143, 144, 146, 148, 149, 150, 152, 153, 154, 155, 156, 157, 158, 160, 161, 162, 163, 165, 175, 185, 187, 188, 194, 195, 196, 197], [0.0, 0.0, 0.0, 0.0, 0.0, 0.0, 0.0, 0.0, 0.0, 0.0, 0.0, 0.0, 0.0, 0.0, 0.0, 0.0, 0.0, 0.0, 0.0, 0.0, 0.0, 0.0, 0.0, 0.0, 0.0, 0.0, 0.0, 0.0, 0.0, 0.0, 0.0, 0.0, 0.0, 0.0, 0.0, 0.0, 0.0, 0.0, 0.0, 0.0, 0.0, 0.0, 0.0, 0.0, 0.0, 0.0, 0.0, 0.0, 0.0, 0.0, 0.0, 0.0, 0.0, 0.0, 0.0, 0.0, 0.0, 0.0, 0.0, 0.0, 0.0, 0.0, 0.0, 0.0, 0.0, 0.0]): _vg.add([_i], _w, 'REPLACE')
_vg = ob_icosphere.vertex_groups.new(name='body_1_C')
for _i, _w in zip([0, 1, 2, 3, 4, 5, 6, 7, 8, 9, 10, 11, 12, 13, 14, 15, 16, 17, 18, 19, 20, 21, 22, 23, 24, 25, 26, 27, 28, 29, 30, 31, 32, 33, 34, 35, 36, 37, 38, 39, 41, 42, 43, 44, 45, 46, 47, 48, 49, 50, 52, 53, 54, 55, 56, 57, 58, 59, 60, 61, 62, 63, 64, 66, 67, 68, 69, 70, 71, 72, 73, 74, 75, 76, 78, 79, 80, 81, 82, 83, 84, 85, 86, 87, 88, 89, 91, 92, 93, 94, 95, 96, 97, 98, 99, 100, 101, 102, 103, 105, 106, 107, 108, 109, 110, 111, 113, 114, 115, 116, 117, 118, 119, 120, 121, 122, 123, 124, 125, 126, 127, 128, 129, 130, 131, 132, 133, 134, 135, 136, 137, 138, 139, 140, 142, 143, 144, 146, 147, 148, 149, 150, 151, 152, 153, 154, 155, 157, 158, 159, 160, 161, 162, 163, 164, 165, 166, 167, 169, 170, 172, 175, 176, 177, 178, 179, 180, 181, 182, 183, 184, 185, 187, 188, 190, 191, 192, 193, 194, 195, 196, 197, 198, 199, 200, 201, 202, 204], [0.0, 0.0, 0.0, 2.928e-39, 0.0, 0.0, 1.061e-41, 0.0, 0.0, 0.0, 0.0, 0.0, 0.0, 0.0, 0.0, 0.0, 0.0, 0.0, 0.0, 0.0, 0.0, 0.0, 0.0, 0.0, 0.0, 8.966e-40, 0.0, 2.158e-43, 0.0, 0.0, 0.0, 0.0, 0.0, 0.0, 0.0, 0.0, 0.0, 0.0, 0.0, 0.0, 0.0, 0.0, 0.0, 0.0, 0.0, 0.0, 0.0, 0.0, 0.0, 0.0, 0.0, 0.0, 0.0, 0.0, 0.0, 0.0, 0.0, 0.0, 0.0, 0.0, 0.0, 0.0, 0.0, 0.0, 0.0, 0.0, 0.0, 0.0, 0.0, 0.0, 0.0, 0.0, 0.0, 0.0, 0.0, 0.0, 0.0, 0.0, 0.0, 1.696e-12, 0.0, 3.718e-13, 0.0, 0.0, 0.0, 2.928e-39, 0.0, 0.0, 1.394e-35, 0.0, 0.0, 0.0, 0.0, 1.061e-41, 0.0, 0.0, 0.0, 0.0, 0.0, 0.0, 0.0, 0.0, 0.0, 0.0, 0.0, 0.0, 0.0, 0.0, 0.0, 0.0, 0.0, 0.0, 0.0, 0.0, 0.0, 0.0, 0.0, 0.0, 0.0, 0.0, 8.966e-40, 0.0, 0.0, 9.935e-43, 0.0, 0.0, 0.0, 0.0, 0.0, 0.0, 0.0, 0.0, 0.0, 0.0, 0.0, 0.0, 0.0, 0.0, 0.0, 0.0, 0.0, 0.0, 0.0, 0.0, 0.0, 0.0, 0.0, 0.0, 0.0, 0.0, 0.0, 0.0, 0.0, 0.0, 0.0, 0.0, 0.0, 0.0, 0.0, 0.0, 0.0, 0.0, 0.0, 0.0, 0.0, 0.0, 0.0, 0.0, 0.0, 0.0, 0.0, 0.0, 0.0, 0.0, 0.0, 0.0, 0.0, 0.0, 0.0, 1.696e-12, 0.0, 3.718e-13, 1.369e-39, 9.644e-40, 6.794e-36, 1.294e-39, 1.08e-35, 0.0]): _vg.add([_i], _w, 'REPLACE')
_vg = ob_icosphere.vertex_groups.new(name='body_2_C')
for _i, _w in zip([0, 1, 2, 3, 4, 5, 6, 7, 8, 9, 10, 11, 12, 13, 14, 15, 16, 17, 18, 19, 20, 21, 22, 23, 24, 25, 26, 27, 28, 29, 30, 31, 32, 33, 34, 35, 36, 37, 38, 39, 41, 42, 43, 44, 45, 46, 47, 48, 49, 50, 51, 52, 53, 54, 55, 56, 57, 58, 59, 60, 61, 62, 63, 64, 65, 66, 67, 68, 69, 70, 71, 72, 73, 74, 75, 76, 78, 79, 80, 81, 82, 83, 84, 85, 86, 87, 88, 89, 91, 93, 94, 95, 96, 97, 98, 99, 100, 101, 102, 103, 105, 106, 107, 108, 109, 110, 111, 113, 114, 115, 116, 117, 118, 119, 120, 121, 122, 123, 124, 125, 126, 127, 128, 129, 130, 131, 132, 133, 134, 135, 136, 137, 138, 139, 140, 142, 143, 144, 146, 147, 148, 149, 150, 151, 152, 153, 154, 155, 156, 157, 158, 159, 160, 161, 162, 163, 164, 165, 166, 167, 169, 170, 171, 172, 175, 176, 177, 178, 179, 180, 181, 182, 183, 184, 185, 187, 188, 190, 191, 192, 193, 194, 195, 196, 197, 204], [0.0, 0.0, 0.0, 0.0, 0.0, 0.0, 0.0, 0.0, 0.0, 0.0, 0.0, 0.0, 0.0, 0.0, 0.0, 0.0, 0.0, 0.0, 0.0, 0.0, 0.0, 9.343e-28, 7.935e-34, 0.0, 0.0, 0.0, 0.0, 0.0, 0.0, 0.0, 0.0, 0.0, 0.0, 0.0, 0.0, 0.0, 0.0, 0.0, 0.0, 0.0, 0.0, 0.0, 0.0, 0.0, 0.0, 0.0, 0.0, 0.0, 0.0, 0.0, 0.0, 0.0, 0.0, 0.0, 0.0, 0.0, 0.0, 0.0, 0.0, 0.0, 0.0, 0.0, 0.0, 0.0, 0.0, 0.0, 0.0, 0.0, 0.0, 0.0, 0.0, 2.102e-44, 0.0, 0.0, 0.0, 0.0, 0.0, 0.0, 0.0, 0.0, 0.0, 0.0, 0.0, 0.0, 0.0, 0.0, 0.0, 0.0, 1.599e-40, 0.0, 0.0, 0.0, 0.0, 0.0, 0.0, 0.0, 0.0, 0.0, 0.0, 0.0, 0.0, 0.0, 0.0, 0.0, 0.0, 0.0, 0.0, 0.0, 0.0, 0.0, 0.0, 0.0, 0.0, 0.0, 0.0, 0.0, 9.343e-28, 7.935e-34, 0.0, 0.0, 4.438e-32, 0.0, 0.0, 0.0, 0.0, 0.0, 0.0, 0.0, 0.0, 0.0, 0.0, 0.0, 0.0, 0.0, 0.0, 0.0, 0.0, 0.0, 0.0, 0.0, 0.0, 0.0, 0.0, 0.0, 0.0, 0.0, 0.0, 0.0, 0.0, 0.0, 0.0, 0.0, 0.0, 0.0, 0.0, 0.0, 0.0, 0.0, 0.0, 0.0, 0.0, 0.0, 0.0, 0.0, 0.0, 0.0, 0.0, 6.972e-41, 0.0, 0.0, 0.0, 2.102e-44, 0.0, 0.0, 0.0, 0.0, 0.0, 0.0, 0.0, 0.0, 0.0, 0.0, 0.0, 0.0, 0.0, 0.0]): _vg.add([_i], _w, 'REPLACE')
_m = ob_icosphere.modifiers.new('Armature', 'ARMATURE')
_m.object = ob_armature

# ---- collection membership
col_collection_1.objects.link(ob_plane)
col_collection_1.objects.link(ob_armature)
col_collection_1.objects.link(ob_icosphere)

# ---- scene / render settings (as saved in the file)
scene.frame_start = 0; scene.frame_end = 36; scene.frame_set(0)
scene.render.engine = 'BLENDER_EEVEE_NEXT'
scene.render.resolution_percentage = 50
scene.render.dither_intensity = 0.0
scene.cycles.use_denoising = False
scene.cycles.samples = 128
scene.cycles.sampling_pattern = 'TABULATED_SOBOL'
scene.cycles.light_sampling_threshold = 0.0
scene.cycles.use_adaptive_sampling = False
scene.cycles.use_light_tree = False
scene.cycles.blur_glossy = 0.0
scene.cycles.sample_clamp_indirect = 0.0
scene.view_settings.view_transform = 'Standard'
bpy.context.view_layer.update()

# ---- added for rendering (the .blend has no active camera and no usable light): camera, sun
cam_auto = bpy.data.cameras.new('AutoCamera')
cam_auto.lens = 50.0
cam_auto.sensor_width = 36.0
cam_auto.clip_end = 1000.0
ob_auto_camera = bpy.data.objects.new('AutoCamera', cam_auto)
scene.collection.objects.link(ob_auto_camera)
ob_auto_camera.location = (8.69841, -10.9439, 9.10732)
ob_auto_camera.rotation_euler = (1.09748, -7.21219e-08, 0.694738)
scene.camera = ob_auto_camera
light_auto_sun = bpy.data.lights.new('AutoSun', 'SUN')
light_auto_sun.energy = 3.0
light_auto_sun.angle = 0.0523599
ob_auto_sun = bpy.data.objects.new('AutoSun', light_auto_sun)
scene.collection.objects.link(ob_auto_sun)
ob_auto_sun.rotation_euler = (0.872665, 0.174533, 0.523599)
bpy.context.view_layer.update()
